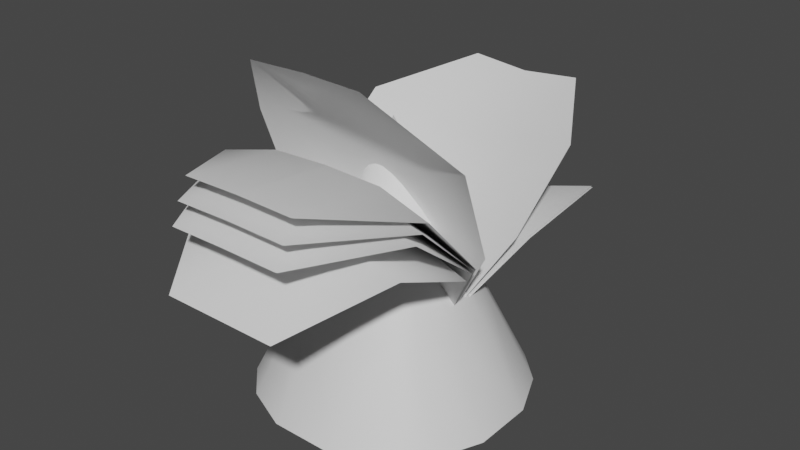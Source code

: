 # Source: FE_flatleaf_03_2.blend  (saved by Blender 3.0.42; exported with 4.5.12 LTS)
import bpy
from mathutils import Matrix  # noqa: F401  (used for matrix-valued properties, if any)

bpy.ops.wm.read_factory_settings(use_empty=True)
scene = bpy.context.scene
scene.name = 'Scene'

# ---- materials (node trees are filled in below, after node groups)
mat_mesh_19 = bpy.data.materials.new('Mesh-19')
mat_mesh_19.use_transparent_shadow = False

# ---- material node trees
mat_mesh_19.use_nodes = True; mat_mesh_19.node_tree.nodes.clear()
_N = mat_mesh_19.node_tree.nodes; _L = mat_mesh_19.node_tree.links
n0 = _N.new('ShaderNodeBsdfPrincipled'); n0.name = 'Principled BSDF'; n0.location = (10, 300)
n0.distribution = 'GGX'
n0.subsurface_method = 'RANDOM_WALK_SKIN'
n0.inputs[3].default_value = 1.45
n0.inputs[27].default_value = (0.0, 0.0, 0.0, 1.0)
n0.inputs[28].default_value = 1.0
n1 = _N.new('ShaderNodeOutputMaterial'); n1.name = 'Material Output'; n1.location = (300, 300)
_L.new(n0.outputs[0], n1.inputs[0])
n1.is_active_output = True

# ---- world
world_world = bpy.data.worlds.new('World'); scene.world = world_world
world_world.use_nodes = True; world_world.node_tree.nodes.clear()
_N = world_world.node_tree.nodes; _L = world_world.node_tree.links
n0 = _N.new('ShaderNodeOutputWorld'); n0.name = 'World Output'; n0.location = (300, 300)
n1 = _N.new('ShaderNodeBackground'); n1.name = 'Background'; n1.location = (10, 300)
n1.inputs[0].default_value = (0.05088, 0.05088, 0.05088, 1.0)
_L.new(n1.outputs[0], n0.inputs[0])
n0.is_active_output = True
world_world.color = (0.05088, 0.05088, 0.05088)
world_world.use_sun_shadow = False
world_world.sun_shadow_jitter_overblur = 0.0

# ---- meshes
me_model_21 = bpy.data.meshes.new('Model-21')
me_model_21.from_pydata([(-0.2203, 0.9156, 0.0), (-0.5587, 0.769, 0.0), (-0.3725, 0.5127, 0.6337), (-0.1469, 0.6104, 0.6337), (-0.769, 0.5587, 0.0), (-0.5127, 0.3725, 0.6337), (-0.9156, 0.2203, 0.0), (-0.6104, 0.1469, 0.6337), (-0.9156, -0.2203, 0.0), (-0.769, -0.5587, 0.0), (-0.5127, -0.3725, 0.6337), (-0.6104, -0.1469, 0.6337), (-0.5587, -0.769, 0.0), (-0.3725, -0.5127, 0.6337), (-0.2203, -0.9156, 0.0), (-0.1469, -0.6104, 0.6337), (0.2203, -0.9156, 0.0), (0.5587, -0.769, 0.0), (0.3725, -0.5127, 0.6337), (0.1469, -0.6104, 0.6337), (0.769, -0.5587, 0.0), (0.5127, -0.3725, 0.6337), (0.9156, -0.2203, 0.0), (0.6104, -0.1469, 0.6337), (0.9156, 0.2203, 0.0), (0.769, 0.5587, 0.0), (0.5127, 0.3725, 0.6337), (0.6104, 0.1469, 0.6337), (0.5587, 0.769, 0.0), (0.3725, 0.5127, 0.6337), (0.2203, 0.9156, 0.0), (0.1469, 0.6104, 0.6337), (-0.1862, 0.2563, 1.267), (-0.07344, 0.3052, 1.267), (-0.2563, 0.1862, 1.267), (-0.3052, 0.07343, 1.267), (-0.2563, -0.1862, 1.267), (-0.3052, -0.07343, 1.267), (-0.1862, -0.2563, 1.267), (-0.07343, -0.3052, 1.267), (0.1862, -0.2563, 1.267), (0.07343, -0.3052, 1.267), (0.2563, -0.1862, 1.267), (0.3052, -0.07343, 1.267), (0.2563, 0.1862, 1.267), (0.3052, 0.07344, 1.267), (0.1862, 0.2563, 1.267), (0.07343, 0.3052, 1.267), (-0.2203, 0.9156, 0.0), (0.2203, 0.9156, 0.0), (0.5587, 0.769, 0.0), (0.769, 0.5587, 0.0), (0.9156, 0.2203, 0.0), (0.9156, -0.2203, 0.0), (0.769, -0.5587, 0.0), (0.5587, -0.769, 0.0), (0.2203, -0.9156, 0.0), (-0.2203, -0.9156, 0.0), (-0.5587, -0.769, 0.0), (-0.769, -0.5587, 0.0), (-0.9156, -0.2203, 0.0), (-0.9156, 0.2203, 0.0), (-0.769, 0.5587, 0.0), (-0.5587, 0.769, 0.0), (-0.07344, 0.3052, 1.267), (-0.1862, 0.2563, 1.267), (-1.907e-06, 0.0, 1.901), (-0.2563, 0.1862, 1.267), (-0.3052, 0.07343, 1.267), (-0.3052, -0.07343, 1.267), (-0.2563, -0.1862, 1.267), (-0.1862, -0.2563, 1.267), (-0.07343, -0.3052, 1.267), (0.07343, -0.3052, 1.267), (0.1862, -0.2563, 1.267), (0.2563, -0.1862, 1.267), (0.3052, -0.07343, 1.267), (0.3052, 0.07344, 1.267), (0.2563, 0.1862, 1.267), (0.1862, 0.2563, 1.267), (0.07343, 0.3052, 1.267), (-0.3052, -0.07343, 1.267), (-0.1469, 0.6104, 0.6337), (-0.2203, 0.9156, 0.0), (-0.07344, 0.3052, 1.267)], [], [(1, 2, 0), (0, 2, 3), (1, 4, 2), (4, 5, 2), (4, 6, 5), (6, 7, 5), (9, 10, 8), (8, 10, 11), (9, 12, 10), (12, 13, 10), (12, 14, 13), (14, 15, 13), (17, 18, 16), (16, 18, 19), (17, 20, 18), (20, 21, 18), (20, 22, 21), (22, 23, 21), (25, 26, 24), (24, 26, 27), (25, 28, 26), (28, 29, 26), (28, 30, 29), (30, 31, 29), (2, 32, 3), (3, 32, 33), (2, 5, 32), (5, 34, 32), (5, 7, 34), (7, 35, 34), (10, 36, 11), (11, 36, 37), (10, 13, 36), (13, 38, 36), (13, 15, 38), (15, 39, 38), (18, 40, 19), (19, 40, 41), (18, 21, 40), (21, 42, 40), (21, 23, 42), (23, 43, 42), (26, 44, 27), (27, 44, 45), (26, 29, 44), (29, 46, 44), (29, 31, 46), (31, 47, 46), (48, 49, 63), (49, 50, 63), (50, 51, 63), (51, 52, 63), (52, 53, 63), (53, 54, 63), (54, 55, 63), (55, 56, 63), (56, 57, 63), (57, 58, 63), (58, 59, 63), (59, 60, 63), (63, 60, 62), (60, 61, 62), (64, 65, 66), (65, 67, 66), (67, 68, 66), (69, 70, 66), (70, 71, 66), (71, 72, 66), (73, 74, 66), (74, 75, 66), (75, 76, 66), (77, 78, 66), (78, 79, 66), (79, 80, 66), (6, 8, 7), (11, 7, 8), (7, 11, 35), (37, 35, 11), (66, 68, 81), (30, 83, 31), (82, 31, 83), (31, 82, 47), (84, 47, 82), (66, 80, 64), (22, 24, 23), (27, 23, 24), (23, 27, 43), (45, 43, 27), (66, 76, 77), (14, 16, 15), (19, 15, 16), (15, 19, 39), (41, 39, 19), (66, 72, 73)])
me_model_21.polygons.foreach_set('use_smooth', [True] * 94)
_uv = me_model_21.uv_layers.new(name='UVMap')
_uv.uv.foreach_set('vector', [0.1887, 0.0001559, 0.1887, 0.4942, 0.0001736, 0.0001297, 0.0001736, 0.0001297, 0.1887, 0.4942, 0.0001427, 0.4942, 0.1887, 0.0001559, 0.3389, 0.0001721, 0.1887, 0.4942, 0.3389, 0.0001721, 0.3389, 0.4942, 0.1887, 0.4942, 0.3389, 0.0001721, 0.5264, 0.0001835, 0.3389, 0.4942, 0.5264, 0.0001835, 0.5264, 0.4942, 0.3389, 0.4942, 0.9397, 0.0001722, 0.9397, 0.4942, 0.7522, 0.0001835, 0.7522, 0.0001835, 0.9397, 0.4942, 0.7522, 0.4942, 0.9397, 0.0001722, 1.09, 0.000156, 0.9397, 0.4942, 1.09, 0.000156, 1.09, 0.4942, 0.9397, 0.4942, 1.09, 0.000156, 1.277, 0.0001298, 1.09, 0.4942, 1.277, 0.0001298, 1.277, 0.4942, 1.09, 0.4942, 1.691, 6.965e-05, 1.691, 0.4941, 1.503, 9.581e-05, 1.503, 9.581e-05, 1.691, 0.4941, 1.503, 0.4942, 1.691, 6.965e-05, 1.841, 5.342e-05, 1.691, 0.4941, 1.841, 5.342e-05, 1.841, 0.4941, 1.691, 0.4941, 1.841, 5.342e-05, 2.028, 4.208e-05, 1.841, 0.4941, 2.028, 4.208e-05, 2.028, 0.4941, 1.841, 0.4941, 2.442, 5.338e-05, 2.442, 0.4941, 2.254, 4.208e-05, 2.254, 4.208e-05, 2.442, 0.4941, 2.254, 0.4941, 2.442, 5.338e-05, 2.592, 6.96e-05, 2.442, 0.4941, 2.592, 6.96e-05, 2.592, 0.4941, 2.442, 0.4941, 2.592, 6.96e-05, 2.779, 9.573e-05, 2.592, 0.4941, 2.779, 9.573e-05, 2.779, 0.4942, 2.592, 0.4941, 0.1887, 0.4942, 0.1886, 0.9885, 0.0001427, 0.4942, 0.0001427, 0.4942, 0.1886, 0.9885, 5.406e-05, 0.9885, 0.1887, 0.4942, 0.3389, 0.4942, 0.1886, 0.9885, 0.3389, 0.4942, 0.3388, 0.9885, 0.1886, 0.9885, 0.3389, 0.4942, 0.5264, 0.4942, 0.3388, 0.9885, 0.5264, 0.4942, 0.5264, 0.9885, 0.3388, 0.9885, 0.9397, 0.4942, 0.9398, 0.9885, 0.7522, 0.4942, 0.7522, 0.4942, 0.9398, 0.9885, 0.7522, 0.9885, 0.9397, 0.4942, 1.09, 0.4942, 0.9398, 0.9885, 1.09, 0.4942, 1.09, 0.9885, 0.9398, 0.9885, 1.09, 0.4942, 1.277, 0.4942, 1.09, 0.9885, 1.277, 0.4942, 1.277, 0.9885, 1.09, 0.9885, 1.691, 0.4941, 1.691, 0.9885, 1.503, 0.4942, 1.503, 0.4942, 1.691, 0.9885, 1.503, 0.9885, 1.691, 0.4941, 1.841, 0.4941, 1.691, 0.9885, 1.841, 0.4941, 1.841, 0.9885, 1.691, 0.9885, 1.841, 0.4941, 2.028, 0.4941, 1.841, 0.9885, 2.028, 0.4941, 2.028, 0.9885, 1.841, 0.9885, 2.442, 0.4941, 2.442, 0.9885, 2.254, 0.4941, 2.254, 0.4941, 2.442, 0.9885, 2.254, 0.9885, 2.442, 0.4941, 2.592, 0.4941, 2.442, 0.9885, 2.592, 0.4941, 2.592, 0.9885, 2.442, 0.9885, 2.592, 0.4941, 2.779, 0.4942, 2.592, 0.9885, 2.779, 0.4942, 2.779, 0.9885, 2.592, 0.9885, 0.9533, 0.02894, 0.8835, 0.02892, 0.0815, 0.02896, 0.8835, 0.02892, 0.8254, 0.02891, 0.0815, 0.02896, 0.8254, 0.02891, 0.7789, 0.0289, 0.0815, 0.02896, 0.7789, 0.0289, 0.7209, 0.02889, 0.0815, 0.02896, 0.7209, 0.02889, 0.651, 0.02889, 0.0815, 0.02896, 0.651, 0.02889, 0.5929, 0.0289, 0.0815, 0.02896, 0.5929, 0.0289, 0.5464, 0.02891, 0.0815, 0.02896, 0.5464, 0.02891, 0.4884, 0.02892, 0.0815, 0.02896, 0.4884, 0.02892, 0.4185, 0.02894, 0.0815, 0.02896, 0.4185, 0.02894, 0.3604, 0.02896, 0.0815, 0.02896, 0.3604, 0.02896, 0.314, 0.02897, 0.0815, 0.02896, 0.314, 0.02897, 0.2559, 0.02897, 0.0815, 0.02896, 0.0815, 0.02896, 0.2559, 0.02897, 0.128, 0.02897, 0.2559, 0.02897, 0.186, 0.02897, 0.128, 0.02897, 2.243, 0.9662, 2.429, 0.9662, 1.441, 1.743, 2.429, 0.9662, 2.578, 0.9662, 1.441, 1.743, 2.578, 0.9662, 2.764, 0.9662, 1.441, 1.743, 0.008503, 0.9662, 0.1945, 0.9662, 1.441, 1.743, 0.1945, 0.9662, 0.3434, 0.9662, 1.441, 1.743, 0.3434, 0.9662, 0.5294, 0.9662, 1.441, 1.743, 0.7533, 0.9662, 0.9393, 0.9661, 1.441, 1.743, 0.9393, 0.9661, 1.088, 0.9661, 1.441, 1.743, 1.088, 0.9661, 1.274, 0.9661, 1.441, 1.743, 1.498, 0.9661, 1.684, 0.9661, 1.441, 1.743, 1.684, 0.9661, 1.833, 0.9661, 1.441, 1.743, 1.833, 0.9661, 2.019, 0.9662, 1.441, 1.743, 0.5264, 0.0001835, 0.7522, 0.0001835, 0.5264, 0.4942, 0.7522, 0.4942, 0.5264, 0.4942, 0.7522, 0.0001835, 0.5264, 0.4942, 0.7522, 0.4942, 0.5264, 0.9885, 0.7522, 0.9885, 0.5264, 0.9885, 0.7522, 0.4942, 1.441, 1.743, 2.764, 0.9662, 2.988, 0.9662, 2.779, 9.573e-05, 3.0, 0.0001297, 2.779, 0.4942, 3.0, 0.4942, 2.779, 0.4942, 3.0, 0.0001297, 2.779, 0.4942, 3.0, 0.4942, 2.779, 0.9885, 3.0, 0.9885, 2.779, 0.9885, 3.0, 0.4942, 1.441, 1.743, 2.019, 0.9662, 2.243, 0.9662, 2.028, 4.208e-05, 2.254, 4.208e-05, 2.028, 0.4941, 2.254, 0.4941, 2.028, 0.4941, 2.254, 4.208e-05, 2.028, 0.4941, 2.254, 0.4941, 2.028, 0.9885, 2.254, 0.9885, 2.028, 0.9885, 2.254, 0.4941, 1.441, 1.743, 1.274, 0.9661, 1.498, 0.9661, 1.277, 0.0001298, 1.503, 9.581e-05, 1.277, 0.4942, 1.503, 0.4942, 1.277, 0.4942, 1.503, 9.581e-05, 1.277, 0.4942, 1.503, 0.4942, 1.277, 0.9885, 1.503, 0.9885, 1.277, 0.9885, 1.503, 0.4942, 1.441, 1.743, 0.5294, 0.9662, 0.7533, 0.9662])
me_model_21.materials.append(mat_mesh_19)
me_model_21.use_remesh_fix_poles = True
me_model_21.use_remesh_preserve_attributes = False
me_model_21.update()
me_fe_earthm1_mp_gmdl = bpy.data.meshes.new('FE_earthM1_Mp.gmdl')
me_fe_earthm1_mp_gmdl.from_pydata([(-0.2377, 0.02398, 0.35), (-0.2374, -0.01254, 0.7487), (-0.4686, -0.08189, 0.7311), (-0.02939, 0.03866, 0.3495), (0.003577, 0.006961, 0.7534), (-2.243e-05, 0.01082, 0.3482), (0.02644, 0.03866, 0.3494), (0.2486, 0.02478, 0.35), (0.2489, -0.01137, 0.7487), (0.4802, -0.07569, 0.7322), (-0.2372, -0.161, 1.123), (-0.4684, -0.2146, 1.096), (0.002475, -0.1545, 1.126), (0.2491, -0.16, 1.123), (0.4804, -0.2089, 1.098), (-0.2369, -0.4596, 1.402), (0.001092, -0.4509, 1.406), (0.2494, -0.4594, 1.402), (-0.2369, -0.4596, 1.402), (-0.2372, -0.1545, 1.126), (-0.4684, -0.2146, 1.096), (0.001092, -0.4509, 1.406), (0.002479, -0.1427, 1.132), (0.2494, -0.4594, 1.402), (0.2491, -0.1539, 1.126), (0.002479, -0.1427, 1.132), (0.001092, -0.4509, 1.406), (0.4804, -0.2089, 1.098), (-0.2374, -0.005587, 0.7505), (-0.4686, -0.08189, 0.7311), (-0.02044, 0.01974, 0.7565), (0.002479, -0.1427, 1.132), (0.0001596, 0.0404, 0.7621), (-0.02044, 0.01974, 0.7565), (0.01729, 0.01976, 0.7565), (0.2489, -0.004785, 0.7504), (0.01729, 0.01976, 0.7565), (0.4802, -0.07569, 0.7322), (-0.2377, 0.02398, 0.35), (-0.02939, 0.03866, 0.3495), (-2.044e-05, 0.06649, 0.3506), (-0.02939, 0.03866, 0.3495), (0.02644, 0.03866, 0.3494), (0.2486, 0.02478, 0.35), (0.02644, 0.03866, 0.3494), (-0.0003439, 0.04995, 0.09983), (-0.03382, 0.02208, 0.09638), (-0.000343, -0.005809, 0.09983), (0.03209, 0.02208, 0.1017), (-0.04362, -0.0009615, -0.07523), (7.074e-05, -0.03429, -0.07542), (7.074e-05, -0.03429, -0.07542), (0.04091, -0.0009691, -0.07533), (6.959e-05, 0.03233, -0.07542), (6.959e-05, 0.03233, -0.07542)], [], [(0, 1, 2), (1, 0, 4), (3, 4, 0), (5, 4, 3), (6, 4, 5), (8, 4, 7), (7, 4, 6), (7, 9, 8), (2, 1, 11), (1, 10, 11), (12, 10, 4), (4, 10, 1), (13, 12, 8), (8, 12, 4), (9, 14, 8), (14, 13, 8), (10, 15, 11), (12, 16, 10), (16, 15, 10), (17, 16, 13), (13, 16, 12), (14, 17, 13), (18, 19, 20), (21, 22, 18), (22, 19, 18), (24, 25, 23), (23, 25, 26), (27, 24, 23), (28, 29, 19), (19, 29, 20), (22, 30, 19), (30, 28, 19), (31, 32, 33), (31, 34, 32), (25, 24, 36), (24, 35, 36), (37, 35, 27), (35, 24, 27), (28, 38, 29), (30, 39, 28), (39, 38, 28), (40, 41, 32), (32, 41, 33), (40, 32, 42), (34, 42, 32), (36, 35, 44), (35, 43, 44), (43, 35, 37), (46, 41, 45), (41, 40, 45), (46, 47, 3), (5, 3, 47), (40, 42, 45), (42, 48, 45), (5, 47, 6), (6, 47, 48), (47, 46, 50), (46, 49, 50), (52, 48, 51), (48, 47, 51), (45, 53, 46), (53, 49, 46), (52, 54, 48), (48, 54, 45)])
me_fe_earthm1_mp_gmdl.polygons.foreach_set('use_smooth', [True] * 64)
_uv = me_fe_earthm1_mp_gmdl.uv_layers.new(name='UVMap')
_uv.uv.foreach_set('vector', [0.5643, -0.9322, 0.5643, -0.8924, 0.5409, -0.8924, 0.5643, -0.8924, 0.5643, -0.9322, 0.5907, -0.8924, 0.5885, -0.9322, 0.5907, -0.8924, 0.5643, -0.9322, 0.5915, -0.9322, 0.5907, -0.8924, 0.5885, -0.9322, 0.5937, -0.9322, 0.5907, -0.8924, 0.5915, -0.9322, 0.6166, -0.8924, 0.5907, -0.8924, 0.6166, -0.9322, 0.6166, -0.9322, 0.5907, -0.8924, 0.5937, -0.9322, 0.6166, -0.9322, 0.64, -0.8924, 0.6166, -0.8924, 0.5409, -0.8924, 0.5643, -0.8924, 0.5409, -0.8525, 0.5643, -0.8924, 0.5643, -0.8525, 0.5409, -0.8525, 0.5904, -0.8525, 0.5643, -0.8525, 0.5907, -0.8924, 0.5907, -0.8924, 0.5643, -0.8525, 0.5643, -0.8924, 0.6166, -0.8525, 0.5904, -0.8525, 0.6166, -0.8924, 0.6166, -0.8924, 0.5904, -0.8525, 0.5907, -0.8924, 0.64, -0.8924, 0.64, -0.8525, 0.6166, -0.8924, 0.64, -0.8525, 0.6166, -0.8525, 0.6166, -0.8924, 0.5643, -0.8525, 0.5643, -0.8127, 0.5409, -0.8525, 0.5904, -0.8525, 0.5916, -0.8127, 0.5643, -0.8525, 0.5916, -0.8127, 0.5643, -0.8127, 0.5643, -0.8525, 0.6166, -0.8127, 0.5916, -0.8127, 0.6166, -0.8525, 0.6166, -0.8525, 0.5916, -0.8127, 0.5904, -0.8525, 0.64, -0.8525, 0.6166, -0.8127, 0.6166, -0.8525, 0.5643, -0.8127, 0.5643, -0.8525, 0.5409, -0.8525, 0.5916, -0.8127, 0.5904, -0.8525, 0.5643, -0.8127, 0.5904, -0.8525, 0.5643, -0.8525, 0.5643, -0.8127, 0.6166, -0.8525, 0.5904, -0.8525, 0.6166, -0.8127, 0.6166, -0.8127, 0.5904, -0.8525, 0.5916, -0.8127, 0.64, -0.8525, 0.6166, -0.8525, 0.6166, -0.8127, 0.5643, -0.8924, 0.5409, -0.8924, 0.5643, -0.8525, 0.5643, -0.8525, 0.5409, -0.8924, 0.5409, -0.8525, 0.5904, -0.8525, 0.5888, -0.8924, 0.5643, -0.8525, 0.5888, -0.8924, 0.5643, -0.8924, 0.5643, -0.8525, 0.5904, -0.8525, 0.5904, -0.8924, 0.5888, -0.8924, 0.5904, -0.8525, 0.5917, -0.8924, 0.5904, -0.8924, 0.5904, -0.8525, 0.6166, -0.8525, 0.5917, -0.8924, 0.6166, -0.8525, 0.6166, -0.8924, 0.5917, -0.8924, 0.64, -0.8924, 0.6166, -0.8924, 0.64, -0.8525, 0.6166, -0.8924, 0.6166, -0.8525, 0.64, -0.8525, 0.5643, -0.8924, 0.5643, -0.9322, 0.5409, -0.8924, 0.5888, -0.8924, 0.5885, -0.9322, 0.5643, -0.8924, 0.5885, -0.9322, 0.5643, -0.9322, 0.5643, -0.8924, 0.5915, -0.9322, 0.5885, -0.9322, 0.5904, -0.8924, 0.5904, -0.8924, 0.5885, -0.9322, 0.5888, -0.8924, 0.5915, -0.9322, 0.5904, -0.8924, 0.5937, -0.9322, 0.5917, -0.8924, 0.5937, -0.9322, 0.5904, -0.8924, 0.5917, -0.8924, 0.6166, -0.8924, 0.5937, -0.9322, 0.6166, -0.8924, 0.6166, -0.9322, 0.5937, -0.9322, 0.6166, -0.9322, 0.6166, -0.8924, 0.64, -0.8924, 0.5897, -0.9383, 0.5885, -0.9322, 0.5915, -0.9384, 0.5885, -0.9322, 0.5915, -0.9322, 0.5915, -0.9384, 0.5897, -0.9383, 0.5915, -0.9384, 0.5885, -0.9322, 0.5915, -0.9322, 0.5885, -0.9322, 0.5915, -0.9384, 0.5915, -0.9322, 0.5937, -0.9322, 0.5915, -0.9384, 0.5937, -0.9322, 0.5924, -0.9383, 0.5915, -0.9384, 0.5915, -0.9322, 0.5915, -0.9384, 0.5937, -0.9322, 0.5937, -0.9322, 0.5915, -0.9384, 0.5924, -0.9383, 0.5915, -0.9384, 0.5897, -0.9383, 0.5915, -0.9514, 0.5897, -0.9383, 0.5897, -0.9514, 0.5915, -0.9514, 0.5922, -0.9514, 0.5924, -0.9383, 0.5915, -0.9514, 0.5924, -0.9383, 0.5915, -0.9384, 0.5915, -0.9514, 0.5915, -0.9384, 0.5915, -0.9514, 0.5897, -0.9383, 0.5915, -0.9514, 0.5897, -0.9514, 0.5897, -0.9383, 0.5922, -0.9514, 0.5915, -0.9514, 0.5924, -0.9383, 0.5924, -0.9383, 0.5915, -0.9514, 0.5915, -0.9384])
me_fe_earthm1_mp_gmdl.use_remesh_fix_poles = True
me_fe_earthm1_mp_gmdl.use_remesh_preserve_attributes = False
me_fe_earthm1_mp_gmdl.update()
me_fe_bumpy3_sp1_gmdl_001 = bpy.data.meshes.new('FE_bumpy3_Sp1.gmdl.001')
me_fe_bumpy3_sp1_gmdl_001.from_pydata([(-0.2977, 0.03553, 0.4451), (-0.2973, -0.1157, 0.9316), (-0.5868, -0.1841, 0.8857), (-0.03677, 0.04766, 0.441), (0.004511, -0.101, 0.9412), (3.159e-06, 0.01317, 0.437), (0.03315, 0.04766, 0.4409), (0.3114, 0.03754, 0.4459), (0.3117, -0.1134, 0.9328), (0.6014, -0.1769, 0.8897), (-0.297, -0.509, 1.269), (-0.5866, -0.5406, 1.208), (0.00313, -0.5084, 1.27), (0.312, -0.5076, 1.27), (0.6016, -0.5361, 1.215), (-0.2967, -1.022, 1.265), (0.001393, -1.019, 1.268), (0.3123, -1.021, 1.265), (-0.2967, -1.022, 1.265), (-0.297, -0.5048, 1.276), (-0.5866, -0.5406, 1.208), (0.001393, -1.019, 1.268), (0.003134, -0.5008, 1.284), (0.3123, -1.021, 1.265), (0.312, -0.5038, 1.278), (0.003134, -0.5008, 1.284), (0.001393, -1.019, 1.268), (0.6016, -0.5361, 1.215), (-0.2973, -0.1083, 0.9368), (-0.5868, -0.1841, 0.8857), (-0.02556, -0.08706, 0.9502), (0.003134, -0.5008, 1.284), (0.0002324, -0.06474, 0.966), (-0.02556, -0.08706, 0.9502), (0.02169, -0.08702, 0.9502), (0.3117, -0.1064, 0.9374), (0.02169, -0.08702, 0.9502), (0.6014, -0.1769, 0.8897), (-0.2977, 0.03553, 0.4451), (-0.03677, 0.04766, 0.441), (6.765e-06, 0.08214, 0.4447), (-0.03677, 0.04766, 0.441), (0.03315, 0.04766, 0.4409), (0.3114, 0.03754, 0.4459), (0.03315, 0.04766, 0.4409), (-0.000399, 0.06255, 0.125), (-0.04232, 0.02765, 0.1207), (-0.0003988, -0.007276, 0.125), (0.04022, 0.02765, 0.1274), (-0.0546, -0.001204, -0.09422), (0.0001186, -0.04294, -0.09446), (0.0001186, -0.04294, -0.09446), (0.05127, -0.001215, -0.09435), (0.0001184, 0.04049, -0.09446), (0.0001184, 0.04049, -0.09446)], [], [(0, 1, 2), (1, 0, 4), (3, 4, 0), (5, 4, 3), (6, 4, 5), (8, 4, 7), (7, 4, 6), (7, 9, 8), (2, 1, 11), (1, 10, 11), (12, 10, 4), (4, 10, 1), (13, 12, 8), (8, 12, 4), (9, 14, 8), (14, 13, 8), (10, 15, 11), (12, 16, 10), (16, 15, 10), (17, 16, 13), (13, 16, 12), (14, 17, 13), (18, 19, 20), (21, 22, 18), (22, 19, 18), (24, 25, 23), (23, 25, 26), (27, 24, 23), (28, 29, 19), (19, 29, 20), (22, 30, 19), (30, 28, 19), (31, 32, 33), (31, 34, 32), (25, 24, 36), (24, 35, 36), (37, 35, 27), (35, 24, 27), (28, 38, 29), (30, 39, 28), (39, 38, 28), (40, 41, 32), (32, 41, 33), (40, 32, 42), (34, 42, 32), (36, 35, 44), (35, 43, 44), (43, 35, 37), (46, 41, 45), (41, 40, 45), (46, 47, 3), (5, 3, 47), (40, 42, 45), (42, 48, 45), (5, 47, 6), (6, 47, 48), (47, 46, 50), (46, 49, 50), (52, 48, 51), (48, 47, 51), (45, 53, 46), (53, 49, 46), (52, 54, 48), (48, 54, 45)])
me_fe_bumpy3_sp1_gmdl_001.polygons.foreach_set('use_smooth', [True] * 64)
_uv = me_fe_bumpy3_sp1_gmdl_001.uv_layers.new(name='UVMap')
_uv.uv.foreach_set('vector', [0.8948, -0.6892, 0.8948, -0.6467, 0.8699, -0.6467, 0.8948, -0.6467, 0.8948, -0.6892, 0.923, -0.6467, 0.9207, -0.6892, 0.923, -0.6467, 0.8948, -0.6892, 0.9239, -0.6892, 0.923, -0.6467, 0.9207, -0.6892, 0.9262, -0.6892, 0.923, -0.6467, 0.9239, -0.6892, 0.9507, -0.6467, 0.923, -0.6467, 0.9507, -0.6892, 0.9507, -0.6892, 0.923, -0.6467, 0.9262, -0.6892, 0.9507, -0.6892, 0.9757, -0.6467, 0.9507, -0.6467, 0.8699, -0.6467, 0.8948, -0.6467, 0.8699, -0.6042, 0.8948, -0.6467, 0.8948, -0.6042, 0.8699, -0.6042, 0.9227, -0.6042, 0.8948, -0.6042, 0.923, -0.6467, 0.923, -0.6467, 0.8948, -0.6042, 0.8948, -0.6467, 0.9507, -0.6042, 0.9227, -0.6042, 0.9507, -0.6467, 0.9507, -0.6467, 0.9227, -0.6042, 0.923, -0.6467, 0.9757, -0.6467, 0.9757, -0.6042, 0.9507, -0.6467, 0.9757, -0.6042, 0.9507, -0.6042, 0.9507, -0.6467, 0.8948, -0.6042, 0.8948, -0.5616, 0.8699, -0.6042, 0.9227, -0.6042, 0.924, -0.5616, 0.8948, -0.6042, 0.924, -0.5616, 0.8948, -0.5616, 0.8948, -0.6042, 0.9507, -0.5616, 0.924, -0.5616, 0.9507, -0.6042, 0.9507, -0.6042, 0.924, -0.5616, 0.9227, -0.6042, 0.9757, -0.6042, 0.9507, -0.5616, 0.9507, -0.6042, 0.8948, -0.5616, 0.8948, -0.6042, 0.8699, -0.6042, 0.924, -0.5616, 0.9227, -0.6042, 0.8948, -0.5616, 0.9227, -0.6042, 0.8948, -0.6042, 0.8948, -0.5616, 0.9507, -0.6042, 0.9227, -0.6042, 0.9507, -0.5616, 0.9507, -0.5616, 0.9227, -0.6042, 0.924, -0.5616, 0.9757, -0.6042, 0.9507, -0.6042, 0.9507, -0.5616, 0.8948, -0.6467, 0.8699, -0.6467, 0.8948, -0.6042, 0.8948, -0.6042, 0.8699, -0.6467, 0.8699, -0.6042, 0.9227, -0.6042, 0.9211, -0.6467, 0.8948, -0.6042, 0.9211, -0.6467, 0.8948, -0.6467, 0.8948, -0.6042, 0.9227, -0.6042, 0.9227, -0.6467, 0.9211, -0.6467, 0.9227, -0.6042, 0.9241, -0.6467, 0.9227, -0.6467, 0.9227, -0.6042, 0.9507, -0.6042, 0.9241, -0.6467, 0.9507, -0.6042, 0.9507, -0.6467, 0.9241, -0.6467, 0.9757, -0.6467, 0.9507, -0.6467, 0.9757, -0.6042, 0.9507, -0.6467, 0.9507, -0.6042, 0.9757, -0.6042, 0.8948, -0.6467, 0.8948, -0.6892, 0.8699, -0.6467, 0.9211, -0.6467, 0.9207, -0.6892, 0.8948, -0.6467, 0.9207, -0.6892, 0.8948, -0.6892, 0.8948, -0.6467, 0.9239, -0.6892, 0.9207, -0.6892, 0.9227, -0.6467, 0.9227, -0.6467, 0.9207, -0.6892, 0.9211, -0.6467, 0.9239, -0.6892, 0.9227, -0.6467, 0.9262, -0.6892, 0.9241, -0.6467, 0.9262, -0.6892, 0.9227, -0.6467, 0.9241, -0.6467, 0.9507, -0.6467, 0.9262, -0.6892, 0.9507, -0.6467, 0.9507, -0.6892, 0.9262, -0.6892, 0.9507, -0.6892, 0.9507, -0.6467, 0.9757, -0.6467, 0.922, -0.6957, 0.9207, -0.6892, 0.9239, -0.6958, 0.9207, -0.6892, 0.9239, -0.6892, 0.9239, -0.6958, 0.922, -0.6957, 0.9239, -0.6958, 0.9207, -0.6892, 0.9239, -0.6892, 0.9207, -0.6892, 0.9239, -0.6958, 0.9239, -0.6892, 0.9262, -0.6892, 0.9239, -0.6958, 0.9262, -0.6892, 0.9248, -0.6958, 0.9239, -0.6958, 0.9239, -0.6892, 0.9239, -0.6958, 0.9262, -0.6892, 0.9262, -0.6892, 0.9239, -0.6958, 0.9248, -0.6958, 0.9239, -0.6958, 0.922, -0.6957, 0.9239, -0.7097, 0.922, -0.6957, 0.922, -0.7097, 0.9239, -0.7097, 0.9247, -0.7097, 0.9248, -0.6958, 0.9239, -0.7097, 0.9248, -0.6958, 0.9239, -0.6958, 0.9239, -0.7097, 0.9239, -0.6958, 0.9239, -0.7097, 0.922, -0.6957, 0.9239, -0.7097, 0.922, -0.7097, 0.922, -0.6957, 0.9247, -0.7097, 0.9239, -0.7097, 0.9248, -0.6958, 0.9248, -0.6958, 0.9239, -0.7097, 0.9239, -0.6958])
me_fe_bumpy3_sp1_gmdl_001.use_remesh_fix_poles = True
me_fe_bumpy3_sp1_gmdl_001.use_remesh_preserve_attributes = False
me_fe_bumpy3_sp1_gmdl_001.update()
me_fe_rivers1_mp_gmdl = bpy.data.meshes.new('FE_rivers1_Mp.gmdl')
me_fe_rivers1_mp_gmdl.from_pydata([(-0.2334, 0.02727, 0.348), (-0.2331, -0.07737, 0.7325), (-0.4602, -0.1339, 0.6991), (-0.02883, 0.0375, 0.3454), (0.003536, -0.06465, 0.7398), (1.87e-06, 0.01038, 0.3426), (0.02599, 0.0375, 0.3453), (0.2442, 0.02873, 0.3485), (0.2444, -0.07564, 0.7332), (0.4716, -0.1281, 0.7019), (-0.2329, -0.3619, 1.02), (-0.46, -0.3921, 0.9743), (0.002448, -0.3608, 1.021), (0.2446, -0.3608, 1.021), (0.4718, -0.3881, 0.9791), (-0.2327, -0.761, 1.068), (0.00108, -0.7582, 1.071), (0.2449, -0.7606, 1.068), (-0.2327, -0.761, 1.068), (-0.2329, -0.358, 1.025), (-0.46, -0.3921, 0.9743), (0.00108, -0.7582, 1.071), (0.002452, -0.3537, 1.032), (0.2449, -0.7606, 1.068), (0.2446, -0.3572, 1.026), (0.002452, -0.3537, 1.032), (0.00108, -0.7582, 1.071), (0.4718, -0.3881, 0.9791), (-0.2331, -0.07138, 0.7362), (-0.4602, -0.1339, 0.6991), (-0.02005, -0.05334, 0.7463), (0.002452, -0.3537, 1.032), (0.0001808, -0.03518, 0.7576), (-0.02005, -0.05334, 0.7463), (0.01701, -0.05331, 0.7462), (0.2444, -0.06998, 0.7366), (0.01701, -0.05331, 0.7462), (0.4716, -0.1281, 0.7019), (-0.2334, 0.02727, 0.348), (-0.02883, 0.0375, 0.3454), (5.439e-06, 0.0646, 0.348), (-0.02883, 0.0375, 0.3454), (0.02599, 0.0375, 0.3453), (0.2442, 0.02873, 0.3485), (0.02599, 0.0375, 0.3453), (-0.0003128, 0.04905, 0.09803), (-0.03319, 0.02169, 0.09464), (-0.0003134, -0.005705, 0.09803), (0.03154, 0.02168, 0.0999), (-0.04281, -0.0009431, -0.07389), (9.19e-05, -0.03367, -0.07407), (9.19e-05, -0.03367, -0.07407), (0.0402, -0.0009531, -0.07398), (9.272e-05, 0.03175, -0.07407), (9.272e-05, 0.03175, -0.07407)], [], [(0, 1, 2), (1, 0, 4), (3, 4, 0), (5, 4, 3), (6, 4, 5), (8, 4, 7), (7, 4, 6), (7, 9, 8), (2, 1, 11), (1, 10, 11), (12, 10, 4), (4, 10, 1), (13, 12, 8), (8, 12, 4), (9, 14, 8), (14, 13, 8), (10, 15, 11), (12, 16, 10), (16, 15, 10), (17, 16, 13), (13, 16, 12), (14, 17, 13), (18, 19, 20), (21, 22, 18), (22, 19, 18), (24, 25, 23), (23, 25, 26), (27, 24, 23), (28, 29, 19), (19, 29, 20), (22, 30, 19), (30, 28, 19), (31, 32, 33), (31, 34, 32), (25, 24, 36), (24, 35, 36), (37, 35, 27), (35, 24, 27), (28, 38, 29), (30, 39, 28), (39, 38, 28), (40, 41, 32), (32, 41, 33), (40, 32, 42), (34, 42, 32), (36, 35, 44), (35, 43, 44), (43, 35, 37), (46, 41, 45), (41, 40, 45), (46, 47, 3), (5, 3, 47), (40, 42, 45), (42, 48, 45), (5, 47, 6), (6, 47, 48), (47, 46, 50), (46, 49, 50), (52, 48, 51), (48, 47, 51), (45, 53, 46), (53, 49, 46), (52, 54, 48), (48, 54, 45)])
me_fe_rivers1_mp_gmdl.polygons.foreach_set('use_smooth', [True] * 64)
_uv = me_fe_rivers1_mp_gmdl.uv_layers.new(name='UVMap')
_uv.uv.foreach_set('vector', [0.03832, -0.7558, 0.03832, -0.7209, 0.01785, -0.7209, 0.03832, -0.7209, 0.03832, -0.7558, 0.06143, -0.7209, 0.05953, -0.7558, 0.06143, -0.7209, 0.03832, -0.7558, 0.06218, -0.7558, 0.06143, -0.7209, 0.05953, -0.7558, 0.06405, -0.7558, 0.06143, -0.7209, 0.06218, -0.7558, 0.08419, -0.7209, 0.06143, -0.7209, 0.08419, -0.7558, 0.08419, -0.7558, 0.06143, -0.7209, 0.06405, -0.7558, 0.08419, -0.7558, 0.1047, -0.7209, 0.08419, -0.7209, 0.01785, -0.7209, 0.03832, -0.7209, 0.01785, -0.686, 0.03832, -0.7209, 0.03832, -0.686, 0.01785, -0.686, 0.06119, -0.686, 0.03832, -0.686, 0.06143, -0.7209, 0.06143, -0.7209, 0.03832, -0.686, 0.03832, -0.7209, 0.08419, -0.686, 0.06119, -0.686, 0.08419, -0.7209, 0.08419, -0.7209, 0.06119, -0.686, 0.06143, -0.7209, 0.1047, -0.7209, 0.1047, -0.686, 0.08419, -0.7209, 0.1047, -0.686, 0.08419, -0.686, 0.08419, -0.7209, 0.03832, -0.686, 0.03832, -0.6511, 0.01785, -0.686, 0.06119, -0.686, 0.06221, -0.6511, 0.03832, -0.686, 0.06221, -0.6511, 0.03832, -0.6511, 0.03832, -0.686, 0.08419, -0.6511, 0.06221, -0.6511, 0.08419, -0.686, 0.08419, -0.686, 0.06221, -0.6511, 0.06119, -0.686, 0.1047, -0.686, 0.08419, -0.6511, 0.08419, -0.686, 0.03832, -0.6511, 0.03832, -0.686, 0.01785, -0.686, 0.06221, -0.6511, 0.06119, -0.686, 0.03832, -0.6511, 0.06119, -0.686, 0.03832, -0.686, 0.03832, -0.6511, 0.08419, -0.686, 0.06119, -0.686, 0.08419, -0.6511, 0.08419, -0.6511, 0.06119, -0.686, 0.06221, -0.6511, 0.1047, -0.686, 0.08419, -0.686, 0.08419, -0.6511, 0.03832, -0.7209, 0.01785, -0.7209, 0.03832, -0.686, 0.03832, -0.686, 0.01785, -0.7209, 0.01785, -0.686, 0.06119, -0.686, 0.05984, -0.7209, 0.03832, -0.686, 0.05984, -0.7209, 0.03832, -0.7209, 0.03832, -0.686, 0.06119, -0.686, 0.06121, -0.7209, 0.05984, -0.7209, 0.06119, -0.686, 0.06233, -0.7209, 0.06121, -0.7209, 0.06119, -0.686, 0.08419, -0.686, 0.06233, -0.7209, 0.08419, -0.686, 0.08419, -0.7209, 0.06233, -0.7209, 0.1047, -0.7209, 0.08419, -0.7209, 0.1047, -0.686, 0.08419, -0.7209, 0.08419, -0.686, 0.1047, -0.686, 0.03832, -0.7209, 0.03832, -0.7558, 0.01785, -0.7209, 0.05984, -0.7209, 0.05953, -0.7558, 0.03832, -0.7209, 0.05953, -0.7558, 0.03832, -0.7558, 0.03832, -0.7209, 0.06218, -0.7558, 0.05953, -0.7558, 0.06121, -0.7209, 0.06121, -0.7209, 0.05953, -0.7558, 0.05984, -0.7209, 0.06218, -0.7558, 0.06121, -0.7209, 0.06405, -0.7558, 0.06233, -0.7209, 0.06405, -0.7558, 0.06121, -0.7209, 0.06233, -0.7209, 0.08419, -0.7209, 0.06405, -0.7558, 0.08419, -0.7209, 0.08419, -0.7558, 0.06405, -0.7558, 0.08419, -0.7558, 0.08419, -0.7209, 0.1047, -0.7209, 0.06062, -0.7612, 0.05953, -0.7558, 0.06216, -0.7612, 0.05953, -0.7558, 0.06218, -0.7558, 0.06216, -0.7612, 0.06062, -0.7612, 0.06216, -0.7612, 0.05953, -0.7558, 0.06218, -0.7558, 0.05953, -0.7558, 0.06216, -0.7612, 0.06218, -0.7558, 0.06405, -0.7558, 0.06216, -0.7612, 0.06405, -0.7558, 0.06294, -0.7612, 0.06216, -0.7612, 0.06218, -0.7558, 0.06216, -0.7612, 0.06405, -0.7558, 0.06405, -0.7558, 0.06216, -0.7612, 0.06294, -0.7612, 0.06216, -0.7612, 0.06062, -0.7612, 0.06217, -0.7726, 0.06062, -0.7612, 0.06058, -0.7726, 0.06217, -0.7726, 0.06279, -0.7726, 0.06294, -0.7612, 0.06217, -0.7726, 0.06294, -0.7612, 0.06216, -0.7612, 0.06217, -0.7726, 0.06216, -0.7612, 0.06217, -0.7726, 0.06062, -0.7612, 0.06217, -0.7726, 0.06058, -0.7726, 0.06062, -0.7612, 0.06279, -0.7726, 0.06217, -0.7726, 0.06294, -0.7612, 0.06294, -0.7612, 0.06217, -0.7726, 0.06216, -0.7612])
me_fe_rivers1_mp_gmdl.use_remesh_fix_poles = True
me_fe_rivers1_mp_gmdl.use_remesh_preserve_attributes = False
me_fe_rivers1_mp_gmdl.update()
me_fe_bumpygranite2_sp1_gmdl_001 = bpy.data.meshes.new('FE_bumpyGranite2_Sp1.gmdl.001')
me_fe_bumpygranite2_sp1_gmdl_001.from_pydata([(-0.2377, 0.005439, 0.3535), (-0.2375, 0.2374, 0.6446), (-0.4686, 0.1964, 0.7148), (-0.02937, 0.03762, 0.3395), (0.003565, 0.2598, 0.6062), (1.118e-06, 0.01099, 0.3452), (0.02646, 0.03758, 0.3394), (0.2486, 0.003102, 0.3548), (0.2489, 0.2358, 0.6468), (0.4802, 0.198, 0.7109), (-0.2373, 0.6083, 0.6961), (-0.4685, 0.6289, 0.7635), (0.002412, 0.5989, 0.6661), (0.249, 0.6091, 0.699), (0.4803, 0.6277, 0.76), (-0.2371, 0.9653, 0.5175), (0.0009744, 0.9473, 0.489), (0.2493, 0.9655, 0.5186), (-0.2371, 0.9653, 0.5175), (-0.2373, 0.6064, 0.69), (-0.4685, 0.6289, 0.7635), (0.0009744, 0.9473, 0.489), (0.002416, 0.5952, 0.6538), (0.2493, 0.9655, 0.5186), (0.249, 0.6073, 0.6929), (0.002416, 0.5952, 0.6538), (0.0009744, 0.9473, 0.489), (0.4803, 0.6277, 0.76), (-0.2374, 0.2407, 0.6391), (-0.4686, 0.1964, 0.7148), (-0.02045, 0.266, 0.5958), (0.002416, 0.5952, 0.6538), (0.0001459, 0.2752, 0.5804), (-0.02045, 0.266, 0.5958), (0.01728, 0.266, 0.5958), (0.2489, 0.2391, 0.6414), (0.01728, 0.266, 0.5958), (0.4802, 0.198, 0.7109), (-0.2377, 0.005439, 0.3535), (-0.02937, 0.03762, 0.3395), (-3.478e-06, 0.06417, 0.3336), (-0.02937, 0.03762, 0.3395), (0.02646, 0.03758, 0.3394), (0.2486, 0.003102, 0.3548), (0.02646, 0.03758, 0.3394), (-0.0003251, 0.04995, 0.09983), (-0.0338, 0.02208, 0.09637), (-0.0003172, -0.00581, 0.09983), (0.03211, 0.02208, 0.1017), (-0.0436, -0.000967, -0.07524), (0.0001002, -0.03429, -0.07543), (0.0001002, -0.03429, -0.07543), (0.04094, -0.000964, -0.07534), (9.07e-05, 0.03233, -0.07543), (9.07e-05, 0.03233, -0.07543)], [], [(0, 1, 2), (1, 0, 4), (3, 4, 0), (5, 4, 3), (6, 4, 5), (8, 4, 7), (7, 4, 6), (7, 9, 8), (2, 1, 11), (1, 10, 11), (12, 10, 4), (4, 10, 1), (13, 12, 8), (8, 12, 4), (9, 14, 8), (14, 13, 8), (10, 15, 11), (12, 16, 10), (16, 15, 10), (17, 16, 13), (13, 16, 12), (14, 17, 13), (18, 19, 20), (21, 22, 18), (22, 19, 18), (24, 25, 23), (23, 25, 26), (27, 24, 23), (28, 29, 19), (19, 29, 20), (22, 30, 19), (30, 28, 19), (31, 32, 33), (31, 34, 32), (25, 24, 36), (24, 35, 36), (37, 35, 27), (35, 24, 27), (28, 38, 29), (30, 39, 28), (39, 38, 28), (40, 41, 32), (32, 41, 33), (40, 32, 42), (34, 42, 32), (36, 35, 44), (35, 43, 44), (43, 35, 37), (46, 41, 45), (41, 40, 45), (46, 47, 3), (5, 3, 47), (40, 42, 45), (42, 48, 45), (5, 47, 6), (6, 47, 48), (47, 46, 50), (46, 49, 50), (52, 48, 51), (48, 47, 51), (45, 53, 46), (53, 49, 46), (52, 54, 48), (48, 54, 45)])
me_fe_bumpygranite2_sp1_gmdl_001.polygons.foreach_set('use_smooth', [True] * 64)
_uv = me_fe_bumpygranite2_sp1_gmdl_001.uv_layers.new(name='UVMap')
_uv.uv.foreach_set('vector', [0.03632, -0.8021, 0.03632, -0.769, 0.01692, -0.769, 0.03632, -0.769, 0.03632, -0.8021, 0.05824, -0.769, 0.05644, -0.8021, 0.05824, -0.769, 0.03632, -0.8021, 0.05895, -0.8021, 0.05824, -0.769, 0.05644, -0.8021, 0.06072, -0.8021, 0.05824, -0.769, 0.05895, -0.8021, 0.07981, -0.769, 0.05824, -0.769, 0.07981, -0.8021, 0.07981, -0.8021, 0.05824, -0.769, 0.06072, -0.8021, 0.07981, -0.8021, 0.09922, -0.769, 0.07981, -0.769, 0.01692, -0.769, 0.03632, -0.769, 0.01692, -0.7359, 0.03632, -0.769, 0.03632, -0.7359, 0.01692, -0.7359, 0.05801, -0.7359, 0.03632, -0.7359, 0.05824, -0.769, 0.05824, -0.769, 0.03632, -0.7359, 0.03632, -0.769, 0.07981, -0.7359, 0.05801, -0.7359, 0.07981, -0.769, 0.07981, -0.769, 0.05801, -0.7359, 0.05824, -0.769, 0.09922, -0.769, 0.09922, -0.7359, 0.07981, -0.769, 0.09922, -0.7359, 0.07981, -0.7359, 0.07981, -0.769, 0.03632, -0.7359, 0.03632, -0.7028, 0.01692, -0.7359, 0.05801, -0.7359, 0.05898, -0.7028, 0.03632, -0.7359, 0.05898, -0.7028, 0.03632, -0.7028, 0.03632, -0.7359, 0.07981, -0.7028, 0.05898, -0.7028, 0.07981, -0.7359, 0.07981, -0.7359, 0.05898, -0.7028, 0.05801, -0.7359, 0.09922, -0.7359, 0.07981, -0.7028, 0.07981, -0.7359, 0.03632, -0.7028, 0.03632, -0.7359, 0.01692, -0.7359, 0.05898, -0.7028, 0.05801, -0.7359, 0.03632, -0.7028, 0.05801, -0.7359, 0.03632, -0.7359, 0.03632, -0.7028, 0.07981, -0.7359, 0.05801, -0.7359, 0.07981, -0.7028, 0.07981, -0.7028, 0.05801, -0.7359, 0.05898, -0.7028, 0.09922, -0.7359, 0.07981, -0.7359, 0.07981, -0.7028, 0.03632, -0.769, 0.01692, -0.769, 0.03632, -0.7359, 0.03632, -0.7359, 0.01692, -0.769, 0.01692, -0.7359, 0.05801, -0.7359, 0.05673, -0.769, 0.03632, -0.7359, 0.05673, -0.769, 0.03632, -0.769, 0.03632, -0.7359, 0.05801, -0.7359, 0.05803, -0.7689, 0.05673, -0.769, 0.05801, -0.7359, 0.05909, -0.769, 0.05803, -0.7689, 0.05801, -0.7359, 0.07981, -0.7359, 0.05909, -0.769, 0.07981, -0.7359, 0.07981, -0.769, 0.05909, -0.769, 0.09922, -0.769, 0.07981, -0.769, 0.09922, -0.7359, 0.07981, -0.769, 0.07981, -0.7359, 0.09922, -0.7359, 0.03632, -0.769, 0.03632, -0.8021, 0.01692, -0.769, 0.05673, -0.769, 0.05644, -0.8021, 0.03632, -0.769, 0.05644, -0.8021, 0.03632, -0.8021, 0.03632, -0.769, 0.05895, -0.8021, 0.05644, -0.8021, 0.05803, -0.7689, 0.05803, -0.7689, 0.05644, -0.8021, 0.05673, -0.769, 0.05895, -0.8021, 0.05803, -0.7689, 0.06072, -0.8021, 0.05909, -0.769, 0.06072, -0.8021, 0.05803, -0.7689, 0.05909, -0.769, 0.07981, -0.769, 0.06072, -0.8021, 0.07981, -0.769, 0.07981, -0.8021, 0.06072, -0.8021, 0.07981, -0.8021, 0.07981, -0.769, 0.09922, -0.769, 0.05747, -0.8071, 0.05644, -0.8021, 0.05893, -0.8071, 0.05644, -0.8021, 0.05895, -0.8021, 0.05893, -0.8071, 0.05747, -0.8071, 0.05893, -0.8071, 0.05644, -0.8021, 0.05895, -0.8021, 0.05644, -0.8021, 0.05893, -0.8071, 0.05895, -0.8021, 0.06072, -0.8021, 0.05893, -0.8071, 0.06072, -0.8021, 0.05967, -0.8071, 0.05893, -0.8071, 0.05895, -0.8021, 0.05893, -0.8071, 0.06072, -0.8021, 0.06072, -0.8021, 0.05893, -0.8071, 0.05967, -0.8071, 0.05893, -0.8071, 0.05747, -0.8071, 0.05894, -0.818, 0.05747, -0.8071, 0.05743, -0.818, 0.05894, -0.818, 0.05952, -0.818, 0.05967, -0.8071, 0.05894, -0.818, 0.05967, -0.8071, 0.05893, -0.8071, 0.05894, -0.818, 0.05893, -0.8071, 0.05894, -0.818, 0.05747, -0.8071, 0.05894, -0.818, 0.05743, -0.818, 0.05747, -0.8071, 0.05952, -0.818, 0.05894, -0.818, 0.05967, -0.8071, 0.05967, -0.8071, 0.05894, -0.818, 0.05893, -0.8071])
me_fe_bumpygranite2_sp1_gmdl_001.use_remesh_fix_poles = True
me_fe_bumpygranite2_sp1_gmdl_001.use_remesh_preserve_attributes = False
me_fe_bumpygranite2_sp1_gmdl_001.update()
me_fe_cube2_sp_gmdl = bpy.data.meshes.new('FE_cube2_Sp.gmdl')
me_fe_cube2_sp_gmdl.from_pydata([(-0.3728, 0.04537, 0.5592), (-0.3723, -0.1664, 1.163), (-0.7349, -0.2473, 1.101), (-0.04605, 0.05947, 0.553), (0.005642, -0.15, 1.175), (3.377e-06, 0.01639, 0.5475), (0.04151, 0.05947, 0.5529), (0.39, 0.04804, 0.5605), (0.3904, -0.1635, 1.164), (0.7531, -0.2385, 1.107), (-0.372, -0.6947, 1.544), (-0.7346, -0.7253, 1.466), (0.003895, -0.6947, 1.545), (0.3907, -0.6931, 1.547), (0.7534, -0.7207, 1.475), (-0.3716, -1.33, 1.457), (0.0017, -1.328, 1.459), (0.3911, -1.33, 1.457), (-0.3716, -1.33, 1.457), (-0.372, -0.6905, 1.555), (-0.7346, -0.7253, 1.466), (0.0017, -1.328, 1.459), (0.003901, -0.6872, 1.564), (0.3911, -1.33, 1.457), (0.3907, -0.6894, 1.557), (0.003901, -0.6872, 1.564), (0.0017, -1.328, 1.459), (0.7534, -0.7207, 1.475), (-0.3723, -0.1577, 1.17), (-0.7349, -0.2473, 1.101), (-0.03202, -0.1332, 1.187), (0.003901, -0.6872, 1.564), (0.0002853, -0.1064, 1.209), (-0.03202, -0.1332, 1.187), (0.02716, -0.1332, 1.187), (0.3904, -0.1552, 1.171), (0.02716, -0.1332, 1.187), (0.7531, -0.2385, 1.107), (-0.3728, 0.04537, 0.5592), (-0.04605, 0.05947, 0.553), (1.053e-05, 0.1025, 0.5582), (-0.04605, 0.05947, 0.553), (0.04151, 0.05947, 0.5529), (0.39, 0.04804, 0.5605), (0.04151, 0.05947, 0.5529), (-0.0004975, 0.07833, 0.1566), (-0.053, 0.03463, 0.1511), (-0.0005, -0.009112, 0.1566), (0.05037, 0.03462, 0.1595), (-0.06838, -0.001506, -0.118), (0.0001471, -0.05377, -0.1183), (0.0001471, -0.05377, -0.1183), (0.0642, -0.001524, -0.1182), (0.0001501, 0.0507, -0.1183), (0.0001501, 0.0507, -0.1183)], [], [(0, 1, 2), (1, 0, 4), (3, 4, 0), (5, 4, 3), (6, 4, 5), (8, 4, 7), (7, 4, 6), (7, 9, 8), (2, 1, 11), (1, 10, 11), (12, 10, 4), (4, 10, 1), (13, 12, 8), (8, 12, 4), (9, 14, 8), (14, 13, 8), (10, 15, 11), (12, 16, 10), (16, 15, 10), (17, 16, 13), (13, 16, 12), (14, 17, 13), (18, 19, 20), (21, 22, 18), (22, 19, 18), (24, 25, 23), (23, 25, 26), (27, 24, 23), (28, 29, 19), (19, 29, 20), (22, 30, 19), (30, 28, 19), (31, 32, 33), (31, 34, 32), (25, 24, 36), (24, 35, 36), (37, 35, 27), (35, 24, 27), (28, 38, 29), (30, 39, 28), (39, 38, 28), (40, 41, 32), (32, 41, 33), (40, 32, 42), (34, 42, 32), (36, 35, 44), (35, 43, 44), (43, 35, 37), (46, 41, 45), (41, 40, 45), (46, 47, 3), (5, 3, 47), (40, 42, 45), (42, 48, 45), (5, 47, 6), (6, 47, 48), (47, 46, 50), (46, 49, 50), (52, 48, 51), (48, 47, 51), (45, 53, 46), (53, 49, 46), (52, 54, 48), (48, 54, 45)])
me_fe_cube2_sp_gmdl.polygons.foreach_set('use_smooth', [True] * 64)
_uv = me_fe_cube2_sp_gmdl.uv_layers.new(name='UVMap')
_uv.uv.foreach_set('vector', [0.7933, -0.5089, 0.7933, -0.4427, 0.7545, -0.4427, 0.7933, -0.4427, 0.7933, -0.5089, 0.8372, -0.4427, 0.8336, -0.5089, 0.8372, -0.4427, 0.7933, -0.5089, 0.8386, -0.5089, 0.8372, -0.4427, 0.8336, -0.5089, 0.8422, -0.5089, 0.8372, -0.4427, 0.8386, -0.5089, 0.8804, -0.4427, 0.8372, -0.4427, 0.8804, -0.5089, 0.8804, -0.5089, 0.8372, -0.4427, 0.8422, -0.5089, 0.8804, -0.5089, 0.9192, -0.4427, 0.8804, -0.4427, 0.7545, -0.4427, 0.7933, -0.4427, 0.7545, -0.3765, 0.7933, -0.4427, 0.7933, -0.3765, 0.7545, -0.3765, 0.8368, -0.3765, 0.7933, -0.3765, 0.8372, -0.4427, 0.8372, -0.4427, 0.7933, -0.3765, 0.7933, -0.4427, 0.8804, -0.3765, 0.8368, -0.3765, 0.8804, -0.4427, 0.8804, -0.4427, 0.8368, -0.3765, 0.8372, -0.4427, 0.9192, -0.4427, 0.9192, -0.3765, 0.8804, -0.4427, 0.9192, -0.3765, 0.8804, -0.3765, 0.8804, -0.4427, 0.7933, -0.3765, 0.7933, -0.3102, 0.7545, -0.3765, 0.8368, -0.3765, 0.8387, -0.3102, 0.7933, -0.3765, 0.8387, -0.3102, 0.7933, -0.3102, 0.7933, -0.3765, 0.8804, -0.3102, 0.8387, -0.3102, 0.8804, -0.3765, 0.8804, -0.3765, 0.8387, -0.3102, 0.8368, -0.3765, 0.9192, -0.3765, 0.8804, -0.3102, 0.8804, -0.3765, 0.7933, -0.3102, 0.7933, -0.3765, 0.7545, -0.3765, 0.8387, -0.3102, 0.8368, -0.3765, 0.7933, -0.3102, 0.8368, -0.3765, 0.7933, -0.3765, 0.7933, -0.3102, 0.8804, -0.3765, 0.8368, -0.3765, 0.8804, -0.3102, 0.8804, -0.3102, 0.8368, -0.3765, 0.8387, -0.3102, 0.9192, -0.3765, 0.8804, -0.3765, 0.8804, -0.3102, 0.7933, -0.4427, 0.7545, -0.4427, 0.7933, -0.3765, 0.7933, -0.3765, 0.7545, -0.4427, 0.7545, -0.3765, 0.8368, -0.3765, 0.8342, -0.4427, 0.7933, -0.3765, 0.8342, -0.4427, 0.7933, -0.4427, 0.7933, -0.3765, 0.8368, -0.3765, 0.8368, -0.4427, 0.8342, -0.4427, 0.8368, -0.3765, 0.8389, -0.4427, 0.8368, -0.4427, 0.8368, -0.3765, 0.8804, -0.3765, 0.8389, -0.4427, 0.8804, -0.3765, 0.8804, -0.4427, 0.8389, -0.4427, 0.9192, -0.4427, 0.8804, -0.4427, 0.9192, -0.3765, 0.8804, -0.4427, 0.8804, -0.3765, 0.9192, -0.3765, 0.7933, -0.4427, 0.7933, -0.5089, 0.7545, -0.4427, 0.8342, -0.4427, 0.8336, -0.5089, 0.7933, -0.4427, 0.8336, -0.5089, 0.7933, -0.5089, 0.7933, -0.4427, 0.8386, -0.5089, 0.8336, -0.5089, 0.8368, -0.4427, 0.8368, -0.4427, 0.8336, -0.5089, 0.8342, -0.4427, 0.8386, -0.5089, 0.8368, -0.4427, 0.8422, -0.5089, 0.8389, -0.4427, 0.8422, -0.5089, 0.8368, -0.4427, 0.8389, -0.4427, 0.8804, -0.4427, 0.8422, -0.5089, 0.8804, -0.4427, 0.8804, -0.5089, 0.8422, -0.5089, 0.8804, -0.5089, 0.8804, -0.4427, 0.9192, -0.4427, 0.8357, -0.5191, 0.8336, -0.5089, 0.8386, -0.5191, 0.8336, -0.5089, 0.8386, -0.5089, 0.8386, -0.5191, 0.8357, -0.5191, 0.8386, -0.5191, 0.8336, -0.5089, 0.8386, -0.5089, 0.8336, -0.5089, 0.8386, -0.5191, 0.8386, -0.5089, 0.8422, -0.5089, 0.8386, -0.5191, 0.8422, -0.5089, 0.8401, -0.5191, 0.8386, -0.5191, 0.8386, -0.5089, 0.8386, -0.5191, 0.8422, -0.5089, 0.8422, -0.5089, 0.8386, -0.5191, 0.8401, -0.5191, 0.8386, -0.5191, 0.8357, -0.5191, 0.8386, -0.5408, 0.8357, -0.5191, 0.8356, -0.5408, 0.8386, -0.5408, 0.8398, -0.5408, 0.8401, -0.5191, 0.8386, -0.5408, 0.8401, -0.5191, 0.8386, -0.5191, 0.8386, -0.5408, 0.8386, -0.5191, 0.8386, -0.5408, 0.8357, -0.5191, 0.8386, -0.5408, 0.8356, -0.5408, 0.8357, -0.5191, 0.8398, -0.5408, 0.8386, -0.5408, 0.8401, -0.5191, 0.8401, -0.5191, 0.8386, -0.5408, 0.8386, -0.5191])
me_fe_cube2_sp_gmdl.use_remesh_fix_poles = True
me_fe_cube2_sp_gmdl.use_remesh_preserve_attributes = False
me_fe_cube2_sp_gmdl.update()
me_fe_domes2_lt6_gmdl_002 = bpy.data.meshes.new('FE_domes2_Lt6.gmdl.002')
me_fe_domes2_lt6_gmdl_002.from_pydata([(-0.3137, 0.006314, 0.4732), (-0.3133, 0.3195, 0.8662), (-0.6254, 0.2641, 0.9609), (-0.0325, 0.0497, 0.4544), (0.012, 0.3497, 0.8143), (0.007133, 0.01376, 0.462), (0.04286, 0.04964, 0.4542), (0.3428, 0.003045, 0.475), (0.3431, 0.3171, 0.8692), (0.6554, 0.2661, 0.9556), (-0.313, 0.8201, 0.9357), (-0.6251, 0.848, 1.027), (0.01053, 0.8073, 0.8952), (0.3434, 0.8211, 0.9396), (0.6556, 0.846, 1.022), (-0.3126, 1.302, 0.6946), (0.008667, 1.278, 0.6561), (0.3438, 1.302, 0.696), (-0.3126, 1.302, 0.6946), (-0.313, 0.8175, 0.9275), (-0.6251, 0.848, 1.027), (0.008667, 1.278, 0.6561), (0.01053, 0.8023, 0.8786), (0.3438, 1.302, 0.696), (0.3434, 0.8186, 0.9314), (0.01053, 0.8023, 0.8786), (0.008667, 1.278, 0.6561), (0.6556, 0.846, 1.022), (-0.3133, 0.3238, 0.8588), (-0.6254, 0.2641, 0.9609), (-0.02041, 0.358, 0.8003), (0.01053, 0.8023, 0.8786), (0.007391, 0.3704, 0.7795), (-0.02041, 0.358, 0.8003), (0.03052, 0.358, 0.8003), (0.3431, 0.3216, 0.8618), (0.03052, 0.358, 0.8003), (0.6554, 0.2661, 0.9556), (-0.3137, 0.006314, 0.4732), (-0.0325, 0.0497, 0.4544), (0.00714, 0.08554, 0.4463), (-0.0325, 0.0497, 0.4544), (0.04286, 0.04964, 0.4542), (0.3428, 0.003045, 0.475), (0.04286, 0.04964, 0.4542), (0.006702, 0.06634, 0.1308), (-0.03849, 0.02873, 0.1261), (0.0067, -0.008925, 0.1308), (0.05048, 0.02871, 0.1334), (-0.05172, -0.002377, -0.1055), (0.007256, -0.04736, -0.1058), (0.007256, -0.04736, -0.1058), (0.06239, -0.002393, -0.1056), (0.007259, 0.04256, -0.1058), (0.007259, 0.04256, -0.1058)], [], [(0, 1, 2), (1, 0, 4), (3, 4, 0), (5, 4, 3), (6, 4, 5), (8, 4, 7), (7, 4, 6), (7, 9, 8), (2, 1, 11), (1, 10, 11), (12, 10, 4), (4, 10, 1), (13, 12, 8), (8, 12, 4), (9, 14, 8), (14, 13, 8), (10, 15, 11), (12, 16, 10), (16, 15, 10), (17, 16, 13), (13, 16, 12), (14, 17, 13), (18, 19, 20), (21, 22, 18), (22, 19, 18), (24, 25, 23), (23, 25, 26), (27, 24, 23), (28, 29, 19), (19, 29, 20), (22, 30, 19), (30, 28, 19), (31, 32, 33), (31, 34, 32), (25, 24, 36), (24, 35, 36), (37, 35, 27), (35, 24, 27), (28, 38, 29), (30, 39, 28), (39, 38, 28), (40, 41, 32), (32, 41, 33), (40, 32, 42), (34, 42, 32), (36, 35, 44), (35, 43, 44), (43, 35, 37), (46, 41, 45), (41, 40, 45), (46, 47, 3), (5, 3, 47), (40, 42, 45), (42, 48, 45), (5, 47, 6), (6, 47, 48), (47, 46, 50), (46, 49, 50), (52, 48, 51), (48, 47, 51), (45, 53, 46), (53, 49, 46), (52, 54, 48), (48, 54, 45)])
me_fe_domes2_lt6_gmdl_002.polygons.foreach_set('use_smooth', [True] * 64)
_uv = me_fe_domes2_lt6_gmdl_002.uv_layers.new(name='UVMap')
_uv.uv.foreach_set('vector', [0.1251, -0.9722, 0.1251, -0.9571, 0.1162, -0.9571, 0.1251, -0.9571, 0.1251, -0.9722, 0.1352, -0.9571, 0.1344, -0.9722, 0.1352, -0.9571, 0.1251, -0.9722, 0.1355, -0.9722, 0.1352, -0.9571, 0.1344, -0.9722, 0.1363, -0.9722, 0.1352, -0.9571, 0.1355, -0.9722, 0.1451, -0.9571, 0.1352, -0.9571, 0.1451, -0.9722, 0.1451, -0.9722, 0.1352, -0.9571, 0.1363, -0.9722, 0.1451, -0.9722, 0.154, -0.9571, 0.1451, -0.9571, 0.1162, -0.9571, 0.1251, -0.9571, 0.1162, -0.9419, 0.1251, -0.9571, 0.1251, -0.9419, 0.1162, -0.9419, 0.1351, -0.9419, 0.1251, -0.9419, 0.1352, -0.9571, 0.1352, -0.9571, 0.1251, -0.9419, 0.1251, -0.9571, 0.1451, -0.9419, 0.1351, -0.9419, 0.1451, -0.9571, 0.1451, -0.9571, 0.1351, -0.9419, 0.1352, -0.9571, 0.154, -0.9571, 0.154, -0.9419, 0.1451, -0.9571, 0.154, -0.9419, 0.1451, -0.9419, 0.1451, -0.9571, 0.1251, -0.9419, 0.1251, -0.9267, 0.1162, -0.9419, 0.1351, -0.9419, 0.1355, -0.9267, 0.1251, -0.9419, 0.1355, -0.9267, 0.1251, -0.9267, 0.1251, -0.9419, 0.1451, -0.9267, 0.1355, -0.9267, 0.1451, -0.9419, 0.1451, -0.9419, 0.1355, -0.9267, 0.1351, -0.9419, 0.154, -0.9419, 0.1451, -0.9267, 0.1451, -0.9419, 0.1251, -0.9267, 0.1251, -0.9419, 0.1162, -0.9419, 0.1355, -0.9267, 0.1351, -0.9419, 0.1251, -0.9267, 0.1351, -0.9419, 0.1251, -0.9419, 0.1251, -0.9267, 0.1451, -0.9419, 0.1351, -0.9419, 0.1451, -0.9267, 0.1451, -0.9267, 0.1351, -0.9419, 0.1355, -0.9267, 0.154, -0.9419, 0.1451, -0.9419, 0.1451, -0.9267, 0.1251, -0.9571, 0.1162, -0.9571, 0.1251, -0.9419, 0.1251, -0.9419, 0.1162, -0.9571, 0.1162, -0.9419, 0.1351, -0.9419, 0.1345, -0.9571, 0.1251, -0.9419, 0.1345, -0.9571, 0.1251, -0.9571, 0.1251, -0.9419, 0.1351, -0.9419, 0.1351, -0.957, 0.1345, -0.9571, 0.1351, -0.9419, 0.1356, -0.9571, 0.1351, -0.957, 0.1351, -0.9419, 0.1451, -0.9419, 0.1356, -0.9571, 0.1451, -0.9419, 0.1451, -0.9571, 0.1356, -0.9571, 0.154, -0.9571, 0.1451, -0.9571, 0.154, -0.9419, 0.1451, -0.9571, 0.1451, -0.9419, 0.154, -0.9419, 0.1251, -0.9571, 0.1251, -0.9722, 0.1162, -0.9571, 0.1345, -0.9571, 0.1344, -0.9722, 0.1251, -0.9571, 0.1344, -0.9722, 0.1251, -0.9722, 0.1251, -0.9571, 0.1355, -0.9722, 0.1344, -0.9722, 0.1351, -0.957, 0.1351, -0.957, 0.1344, -0.9722, 0.1345, -0.9571, 0.1355, -0.9722, 0.1351, -0.957, 0.1363, -0.9722, 0.1356, -0.9571, 0.1363, -0.9722, 0.1351, -0.957, 0.1356, -0.9571, 0.1451, -0.9571, 0.1363, -0.9722, 0.1451, -0.9571, 0.1451, -0.9722, 0.1363, -0.9722, 0.1451, -0.9722, 0.1451, -0.9571, 0.154, -0.9571, 0.1349, -0.9746, 0.1344, -0.9722, 0.1355, -0.9746, 0.1344, -0.9722, 0.1355, -0.9722, 0.1355, -0.9746, 0.1349, -0.9746, 0.1355, -0.9746, 0.1344, -0.9722, 0.1355, -0.9722, 0.1344, -0.9722, 0.1355, -0.9746, 0.1355, -0.9722, 0.1363, -0.9722, 0.1355, -0.9746, 0.1363, -0.9722, 0.1359, -0.9746, 0.1355, -0.9746, 0.1355, -0.9722, 0.1355, -0.9746, 0.1363, -0.9722, 0.1363, -0.9722, 0.1355, -0.9746, 0.1359, -0.9746, 0.1355, -0.9746, 0.1349, -0.9746, 0.1355, -0.9796, 0.1349, -0.9746, 0.1348, -0.9795, 0.1355, -0.9796, 0.1358, -0.9795, 0.1359, -0.9746, 0.1355, -0.9796, 0.1359, -0.9746, 0.1355, -0.9746, 0.1355, -0.9796, 0.1355, -0.9746, 0.1355, -0.9796, 0.1349, -0.9746, 0.1355, -0.9796, 0.1348, -0.9795, 0.1349, -0.9746, 0.1358, -0.9795, 0.1355, -0.9796, 0.1359, -0.9746, 0.1359, -0.9746, 0.1355, -0.9796, 0.1355, -0.9746])
me_fe_domes2_lt6_gmdl_002.use_remesh_fix_poles = True
me_fe_domes2_lt6_gmdl_002.use_remesh_preserve_attributes = False
me_fe_domes2_lt6_gmdl_002.update()
me_fe_domes2_lt6_gmdl_003 = bpy.data.meshes.new('FE_domes2_Lt6.gmdl.003')
me_fe_domes2_lt6_gmdl_003.from_pydata([(-0.9077, 0.03697, 1.346), (-0.9067, 0.6622, 2.669), (-1.795, 0.4155, 2.857), (-0.1074, 0.1482, 1.322), (0.01924, 0.7765, 2.581), (0.005413, 0.04306, 1.336), (0.1071, 0.1481, 1.321), (0.9606, 0.03034, 1.347), (0.9617, 0.6563, 2.672), (1.85, 0.4289, 2.843), (-0.9058, 1.791, 3.596), (-1.794, 1.685, 3.84), (0.01501, 1.828, 3.509), (0.9625, 1.787, 3.602), (1.851, 1.69, 3.824), (-0.9048, 3.215, 4.202), (0.009685, 3.24, 4.102), (0.9635, 3.213, 4.203), (-0.9048, 3.215, 4.202), (-0.9058, 1.801, 3.572), (-1.794, 1.685, 3.84), (0.009685, 3.24, 4.102), (0.01502, 1.848, 3.463), (0.9635, 3.213, 4.203), (0.9625, 1.797, 3.579), (0.01502, 1.848, 3.463), (0.009685, 3.24, 4.102), (1.851, 1.69, 3.824), (-0.9067, 0.6829, 2.653), (-1.795, 0.4155, 2.857), (-0.07301, 0.815, 2.553), (0.01502, 1.848, 3.463), (0.00612, 0.8741, 2.508), (-0.07301, 0.815, 2.553), (0.07195, 0.815, 2.552), (0.9617, 0.6769, 2.657), (0.07195, 0.815, 2.552), (1.85, 0.4289, 2.843), (-0.9077, 0.03697, 1.346), (-0.1074, 0.1482, 1.322), (0.005426, 0.2532, 1.307), (-0.1074, 0.1482, 1.322), (0.1071, 0.1481, 1.321), (0.9606, 0.03034, 1.347), (0.1071, 0.1481, 1.321), (0.004182, 0.1923, 0.3897), (-0.1244, 0.08522, 0.3764), (0.00418, -0.02194, 0.3897), (0.1288, 0.08519, 0.397), (-0.1621, -0.003311, -0.2829), (0.005767, -0.1313, -0.2836), (0.005767, -0.1313, -0.2836), (0.1627, -0.003348, -0.2832), (0.005768, 0.1246, -0.2836), (0.005768, 0.1246, -0.2836)], [], [(0, 1, 2), (1, 0, 4), (3, 4, 0), (5, 4, 3), (6, 4, 5), (8, 4, 7), (7, 4, 6), (7, 9, 8), (2, 1, 11), (1, 10, 11), (12, 10, 4), (4, 10, 1), (13, 12, 8), (8, 12, 4), (9, 14, 8), (14, 13, 8), (10, 15, 11), (12, 16, 10), (16, 15, 10), (17, 16, 13), (13, 16, 12), (14, 17, 13), (18, 19, 20), (21, 22, 18), (22, 19, 18), (24, 25, 23), (23, 25, 26), (27, 24, 23), (28, 29, 19), (19, 29, 20), (22, 30, 19), (30, 28, 19), (31, 32, 33), (31, 34, 32), (25, 24, 36), (24, 35, 36), (37, 35, 27), (35, 24, 27), (28, 38, 29), (30, 39, 28), (39, 38, 28), (40, 41, 32), (32, 41, 33), (40, 32, 42), (34, 42, 32), (36, 35, 44), (35, 43, 44), (43, 35, 37), (46, 41, 45), (41, 40, 45), (46, 47, 3), (5, 3, 47), (40, 42, 45), (42, 48, 45), (5, 47, 6), (6, 47, 48), (47, 46, 50), (46, 49, 50), (52, 48, 51), (48, 47, 51), (45, 53, 46), (53, 49, 46), (52, 54, 48), (48, 54, 45)])
me_fe_domes2_lt6_gmdl_003.polygons.foreach_set('use_smooth', [True] * 64)
_uv = me_fe_domes2_lt6_gmdl_003.uv_layers.new(name='UVMap')
_uv.uv.foreach_set('vector', [0.1987, -0.9037, 0.1987, -0.8615, 0.1739, -0.8615, 0.1987, -0.8615, 0.1987, -0.9037, 0.2266, -0.8615, 0.2243, -0.9037, 0.2266, -0.8615, 0.1987, -0.9037, 0.2275, -0.9037, 0.2266, -0.8615, 0.2243, -0.9037, 0.2298, -0.9037, 0.2266, -0.8615, 0.2275, -0.9037, 0.2541, -0.8615, 0.2266, -0.8615, 0.2541, -0.9037, 0.2541, -0.9037, 0.2266, -0.8615, 0.2298, -0.9037, 0.2541, -0.9037, 0.2788, -0.8615, 0.2541, -0.8615, 0.1739, -0.8615, 0.1987, -0.8615, 0.1739, -0.8193, 0.1987, -0.8615, 0.1987, -0.8193, 0.1739, -0.8193, 0.2263, -0.8193, 0.1987, -0.8193, 0.2266, -0.8615, 0.2266, -0.8615, 0.1987, -0.8193, 0.1987, -0.8615, 0.2541, -0.8193, 0.2263, -0.8193, 0.2541, -0.8615, 0.2541, -0.8615, 0.2263, -0.8193, 0.2266, -0.8615, 0.2788, -0.8615, 0.2788, -0.8193, 0.2541, -0.8615, 0.2788, -0.8193, 0.2541, -0.8193, 0.2541, -0.8615, 0.1987, -0.8193, 0.1987, -0.7771, 0.1739, -0.8193, 0.2263, -0.8193, 0.2275, -0.7772, 0.1987, -0.8193, 0.2275, -0.7772, 0.1987, -0.7771, 0.1987, -0.8193, 0.2541, -0.7771, 0.2275, -0.7772, 0.2541, -0.8193, 0.2541, -0.8193, 0.2275, -0.7772, 0.2263, -0.8193, 0.2788, -0.8193, 0.2541, -0.7771, 0.2541, -0.8193, 0.1987, -0.7771, 0.1987, -0.8193, 0.1739, -0.8193, 0.2275, -0.7772, 0.2263, -0.8193, 0.1987, -0.7771, 0.2263, -0.8193, 0.1987, -0.8193, 0.1987, -0.7771, 0.2541, -0.8193, 0.2263, -0.8193, 0.2541, -0.7771, 0.2541, -0.7771, 0.2263, -0.8193, 0.2275, -0.7772, 0.2788, -0.8193, 0.2541, -0.8193, 0.2541, -0.7771, 0.1987, -0.8615, 0.1739, -0.8615, 0.1987, -0.8193, 0.1987, -0.8193, 0.1739, -0.8615, 0.1739, -0.8193, 0.2263, -0.8193, 0.2247, -0.8615, 0.1987, -0.8193, 0.2247, -0.8615, 0.1987, -0.8615, 0.1987, -0.8193, 0.2263, -0.8193, 0.2263, -0.8615, 0.2247, -0.8615, 0.2263, -0.8193, 0.2277, -0.8615, 0.2263, -0.8615, 0.2263, -0.8193, 0.2541, -0.8193, 0.2277, -0.8615, 0.2541, -0.8193, 0.2541, -0.8615, 0.2277, -0.8615, 0.2788, -0.8615, 0.2541, -0.8615, 0.2788, -0.8193, 0.2541, -0.8615, 0.2541, -0.8193, 0.2788, -0.8193, 0.1987, -0.8615, 0.1987, -0.9037, 0.1739, -0.8615, 0.2247, -0.8615, 0.2243, -0.9037, 0.1987, -0.8615, 0.2243, -0.9037, 0.1987, -0.9037, 0.1987, -0.8615, 0.2275, -0.9037, 0.2243, -0.9037, 0.2263, -0.8615, 0.2263, -0.8615, 0.2243, -0.9037, 0.2247, -0.8615, 0.2275, -0.9037, 0.2263, -0.8615, 0.2298, -0.9037, 0.2277, -0.8615, 0.2298, -0.9037, 0.2263, -0.8615, 0.2277, -0.8615, 0.2541, -0.8615, 0.2298, -0.9037, 0.2541, -0.8615, 0.2541, -0.9037, 0.2298, -0.9037, 0.2541, -0.9037, 0.2541, -0.8615, 0.2788, -0.8615, 0.2256, -0.9101, 0.2243, -0.9037, 0.2275, -0.9102, 0.2243, -0.9037, 0.2275, -0.9037, 0.2275, -0.9102, 0.2256, -0.9101, 0.2275, -0.9102, 0.2243, -0.9037, 0.2275, -0.9037, 0.2243, -0.9037, 0.2275, -0.9102, 0.2275, -0.9037, 0.2298, -0.9037, 0.2275, -0.9102, 0.2298, -0.9037, 0.2284, -0.9102, 0.2275, -0.9102, 0.2275, -0.9037, 0.2275, -0.9102, 0.2298, -0.9037, 0.2298, -0.9037, 0.2275, -0.9102, 0.2284, -0.9102, 0.2275, -0.9102, 0.2256, -0.9101, 0.2275, -0.924, 0.2256, -0.9101, 0.2256, -0.924, 0.2275, -0.924, 0.2282, -0.924, 0.2284, -0.9102, 0.2275, -0.924, 0.2284, -0.9102, 0.2275, -0.9102, 0.2275, -0.924, 0.2275, -0.9102, 0.2275, -0.924, 0.2256, -0.9101, 0.2275, -0.924, 0.2256, -0.924, 0.2256, -0.9101, 0.2282, -0.924, 0.2275, -0.924, 0.2284, -0.9102, 0.2284, -0.9102, 0.2275, -0.924, 0.2275, -0.9102])
me_fe_domes2_lt6_gmdl_003.use_remesh_fix_poles = True
me_fe_domes2_lt6_gmdl_003.use_remesh_preserve_attributes = False
me_fe_domes2_lt6_gmdl_003.update()
me_0x0774410d_gmdl = bpy.data.meshes.new('0x0774410D.gmdl')
me_0x0774410d_gmdl.from_pydata([(-0.5841, 0.07492, 0.8859), (-0.5834, -0.3595, 1.797), (-1.152, -0.4625, 1.686), (-0.07171, 0.09297, 0.8701), (0.009369, -0.3418, 1.815), (0.0005169, 0.02607, 0.8592), (0.06561, 0.09298, 0.87), (0.6121, 0.07979, 0.8892), (0.6128, -0.3548, 1.801), (1.182, -0.4503, 1.697), (-0.5829, -1.32, 2.183), (-1.152, -1.328, 2.06), (0.006653, -1.321, 2.178), (0.6133, -1.319, 2.189), (1.182, -1.325, 2.076), (-0.5822, -2.194, 1.688), (0.003238, -2.19, 1.685), (0.6139, -2.194, 1.689), (-0.5822, -2.194, 1.688), (-0.5829, -1.319, 2.201), (-1.152, -1.328, 2.06), (0.003238, -2.19, 1.685), (0.006662, -1.319, 2.21), (0.6139, -2.194, 1.689), (0.6133, -1.319, 2.205), (0.006662, -1.319, 2.21), (0.003238, -2.19, 1.685), (1.182, -1.325, 2.076), (-0.5834, -0.3481, 1.81), (-1.152, -0.4625, 1.686), (-0.04969, -0.3189, 1.839), (0.006662, -1.319, 2.21), (0.0009659, -0.2834, 1.879), (-0.04969, -0.3189, 1.839), (0.04311, -0.3188, 1.839), (0.6128, -0.3439, 1.813), (0.04311, -0.3188, 1.839), (1.182, -0.4503, 1.697), (-0.5841, 0.07492, 0.8859), (-0.07171, 0.09297, 0.8701), (0.0005244, 0.1598, 0.8805), (-0.07171, 0.09297, 0.8701), (0.06561, 0.09298, 0.87), (0.6121, 0.07979, 0.8892), (0.06561, 0.09298, 0.87), (-0.0002722, 0.1237, 0.2452), (-0.08261, 0.05518, 0.2367), (-0.0002724, -0.01342, 0.2452), (0.07951, 0.05516, 0.2499), (-0.1067, -0.001497, -0.1854), (0.0007438, -0.08347, -0.1858), (0.0007438, -0.08347, -0.1858), (0.1012, -0.00152, -0.1856), (0.0007439, 0.08039, -0.1858), (0.0007439, 0.08039, -0.1858)], [], [(0, 1, 2), (1, 0, 4), (3, 4, 0), (5, 4, 3), (6, 4, 5), (8, 4, 7), (7, 4, 6), (7, 9, 8), (2, 1, 11), (1, 10, 11), (12, 10, 4), (4, 10, 1), (13, 12, 8), (8, 12, 4), (9, 14, 8), (14, 13, 8), (10, 15, 11), (12, 16, 10), (16, 15, 10), (17, 16, 13), (13, 16, 12), (14, 17, 13), (18, 19, 20), (21, 22, 18), (22, 19, 18), (24, 25, 23), (23, 25, 26), (27, 24, 23), (28, 29, 19), (19, 29, 20), (22, 30, 19), (30, 28, 19), (31, 32, 33), (31, 34, 32), (25, 24, 36), (24, 35, 36), (37, 35, 27), (35, 24, 27), (28, 38, 29), (30, 39, 28), (39, 38, 28), (40, 41, 32), (32, 41, 33), (40, 32, 42), (34, 42, 32), (36, 35, 44), (35, 43, 44), (43, 35, 37), (46, 41, 45), (41, 40, 45), (46, 47, 3), (5, 3, 47), (40, 42, 45), (42, 48, 45), (5, 47, 6), (6, 47, 48), (47, 46, 50), (46, 49, 50), (52, 48, 51), (48, 47, 51), (45, 53, 46), (53, 49, 46), (52, 54, 48), (48, 54, 45)])
me_0x0774410d_gmdl.polygons.foreach_set('use_smooth', [True] * 64)
_uv = me_0x0774410d_gmdl.uv_layers.new(name='UVMap')
_uv.uv.foreach_set('vector', [0.1118, -0.1263, 0.1118, -0.08476, 0.08747, -0.08476, 0.1118, -0.08476, 0.1118, -0.1263, 0.1394, -0.08475, 0.1371, -0.1263, 0.1394, -0.08475, 0.1118, -0.1263, 0.1403, -0.1263, 0.1394, -0.08475, 0.1371, -0.1263, 0.1425, -0.1263, 0.1394, -0.08475, 0.1403, -0.1263, 0.1665, -0.08476, 0.1394, -0.08475, 0.1665, -0.1263, 0.1665, -0.1263, 0.1394, -0.08475, 0.1425, -0.1263, 0.1665, -0.1263, 0.1908, -0.08476, 0.1665, -0.08476, 0.08747, -0.08476, 0.1118, -0.08476, 0.08747, -0.0432, 0.1118, -0.08476, 0.1118, -0.0432, 0.08747, -0.0432, 0.1391, -0.0432, 0.1118, -0.0432, 0.1394, -0.08475, 0.1394, -0.08475, 0.1118, -0.0432, 0.1118, -0.08476, 0.1665, -0.0432, 0.1391, -0.0432, 0.1665, -0.08476, 0.1665, -0.08476, 0.1391, -0.0432, 0.1394, -0.08475, 0.1908, -0.08476, 0.1908, -0.0432, 0.1665, -0.08476, 0.1908, -0.0432, 0.1665, -0.0432, 0.1665, -0.08476, 0.1118, -0.0432, 0.1118, -0.001635, 0.08747, -0.0432, 0.1391, -0.0432, 0.1403, -0.001645, 0.1118, -0.0432, 0.1403, -0.001645, 0.1118, -0.001635, 0.1118, -0.0432, 0.1665, -0.001635, 0.1403, -0.001645, 0.1665, -0.0432, 0.1665, -0.0432, 0.1403, -0.001645, 0.1391, -0.0432, 0.1908, -0.0432, 0.1665, -0.001635, 0.1665, -0.0432, 0.1118, -0.001635, 0.1118, -0.0432, 0.08747, -0.0432, 0.1403, -0.001645, 0.1391, -0.04321, 0.1118, -0.001635, 0.1391, -0.04321, 0.1118, -0.0432, 0.1118, -0.001635, 0.1665, -0.0432, 0.1391, -0.04321, 0.1665, -0.001635, 0.1665, -0.001635, 0.1391, -0.04321, 0.1403, -0.001645, 0.1908, -0.0432, 0.1665, -0.0432, 0.1665, -0.001635, 0.1118, -0.08476, 0.08747, -0.08476, 0.1118, -0.0432, 0.1118, -0.0432, 0.08747, -0.08476, 0.08747, -0.0432, 0.1391, -0.04321, 0.1375, -0.08476, 0.1118, -0.0432, 0.1375, -0.08476, 0.1118, -0.08476, 0.1118, -0.0432, 0.1391, -0.04321, 0.1391, -0.08473, 0.1375, -0.08476, 0.1391, -0.04321, 0.1404, -0.08476, 0.1391, -0.08473, 0.1391, -0.04321, 0.1665, -0.0432, 0.1404, -0.08476, 0.1665, -0.0432, 0.1665, -0.08476, 0.1404, -0.08476, 0.1908, -0.08476, 0.1665, -0.08476, 0.1908, -0.0432, 0.1665, -0.08476, 0.1665, -0.0432, 0.1908, -0.0432, 0.1118, -0.08476, 0.1118, -0.1263, 0.08747, -0.08476, 0.1375, -0.08476, 0.1371, -0.1263, 0.1118, -0.08476, 0.1371, -0.1263, 0.1118, -0.1263, 0.1118, -0.08476, 0.1403, -0.1263, 0.1371, -0.1263, 0.1391, -0.08473, 0.1391, -0.08473, 0.1371, -0.1263, 0.1375, -0.08476, 0.1403, -0.1263, 0.1391, -0.08473, 0.1425, -0.1263, 0.1404, -0.08476, 0.1425, -0.1263, 0.1391, -0.08473, 0.1404, -0.08476, 0.1665, -0.08476, 0.1425, -0.1263, 0.1665, -0.08476, 0.1665, -0.1263, 0.1425, -0.1263, 0.1665, -0.1263, 0.1665, -0.08476, 0.1908, -0.08476, 0.1384, -0.1327, 0.1371, -0.1263, 0.1402, -0.1327, 0.1371, -0.1263, 0.1403, -0.1263, 0.1402, -0.1327, 0.1384, -0.1327, 0.1402, -0.1327, 0.1371, -0.1263, 0.1403, -0.1263, 0.1371, -0.1263, 0.1402, -0.1327, 0.1403, -0.1263, 0.1425, -0.1263, 0.1402, -0.1327, 0.1425, -0.1263, 0.1412, -0.1327, 0.1402, -0.1327, 0.1403, -0.1263, 0.1402, -0.1327, 0.1425, -0.1263, 0.1425, -0.1263, 0.1402, -0.1327, 0.1412, -0.1327, 0.1402, -0.1327, 0.1384, -0.1327, 0.1402, -0.1463, 0.1384, -0.1327, 0.1383, -0.1463, 0.1402, -0.1463, 0.141, -0.1463, 0.1412, -0.1327, 0.1402, -0.1463, 0.1412, -0.1327, 0.1402, -0.1327, 0.1402, -0.1463, 0.1402, -0.1327, 0.1402, -0.1463, 0.1384, -0.1327, 0.1402, -0.1463, 0.1383, -0.1463, 0.1384, -0.1327, 0.141, -0.1463, 0.1402, -0.1463, 0.1412, -0.1327, 0.1412, -0.1327, 0.1402, -0.1463, 0.1402, -0.1327])
me_0x0774410d_gmdl.use_remesh_fix_poles = True
me_0x0774410d_gmdl.use_remesh_preserve_attributes = False
me_0x0774410d_gmdl.update()

# ---- objects
ob_model_21 = bpy.data.objects.new('Model-21', me_model_21)
ob_fe_earthm1_mp_0_591552_0x_0_333299 = bpy.data.objects.new('FE_earthM1_Mp 0,591552 0x 0.333299', me_fe_earthm1_mp_gmdl)
ob_fe_bumpy3_sp1_0_740818_0x_13_4 = bpy.data.objects.new('FE_bumpy3_Sp1 0,740818 0x 13,4', me_fe_bumpy3_sp1_gmdl_001)
ob_fe_rivers1_mp_0_580916_0x_0_167583 = bpy.data.objects.new('FE_rivers1_Mp 0,580916 0x 0.167583', me_fe_rivers1_mp_gmdl)
ob_fe_bumpygranite2_sp1_0_591554_0x1 = bpy.data.objects.new('FE_bumpyGranite2_Sp1 0,591554 0x1', me_fe_bumpygranite2_sp1_gmdl_001)
ob_fe_cube2_sp_0_927743_0x_0_1 = bpy.data.objects.new('FE_cube2_Sp 0,927743 0x 0.1', me_fe_cube2_sp_gmdl)
ob_fe_domes2_lt6_0_798516_0x1 = bpy.data.objects.new('FE_domes2_Lt6 0,798516 0x1', me_fe_domes2_lt6_gmdl_002)
ob_fe_domes2_lt6_2_272567_0x_0_803629 = bpy.data.objects.new('FE_domes2_Lt6 2,272567 0x 0.803629', me_fe_domes2_lt6_gmdl_003)
ob_0x0774410d_1_454990_0x0 = bpy.data.objects.new('0x0774410D 1,454990 0x0', me_0x0774410d_gmdl)

# ---- transforms, parenting, visibility, modifiers, constraints
ob_model_21.location = (0.0, 0.0, 0.0)
ob_fe_earthm1_mp_0_591552_0x_0_333299.location = (0.0, 0.0, 0.0)
ob_fe_earthm1_mp_0_591552_0x_0_333299.scale = (1.69, 1.69, 1.69)
_vg = ob_fe_earthm1_mp_0_591552_0x_0_333299.vertex_groups.new(name='bone-0')
_vg = ob_fe_earthm1_mp_0_591552_0x_0_333299.vertex_groups.new(name='bone-1')
_vg = ob_fe_earthm1_mp_0_591552_0x_0_333299.vertex_groups.new(name='bone-2')
_vg = ob_fe_earthm1_mp_0_591552_0x_0_333299.vertex_groups.new(name='bone-3')
_vg = ob_fe_earthm1_mp_0_591552_0x_0_333299.vertex_groups.new(name='bone-4')
_vg = ob_fe_earthm1_mp_0_591552_0x_0_333299.vertex_groups.new(name='bone-5')
_vg = ob_fe_earthm1_mp_0_591552_0x_0_333299.vertex_groups.new(name='bone-6')
_vg = ob_fe_earthm1_mp_0_591552_0x_0_333299.vertex_groups.new(name='bone-7')
_vg = ob_fe_earthm1_mp_0_591552_0x_0_333299.vertex_groups.new(name='bone-8')
_vg = ob_fe_earthm1_mp_0_591552_0x_0_333299.vertex_groups.new(name='bone-9')
_vg = ob_fe_earthm1_mp_0_591552_0x_0_333299.vertex_groups.new(name='bone-10')
_vg = ob_fe_earthm1_mp_0_591552_0x_0_333299.vertex_groups.new(name='bone-11')
_vg = ob_fe_earthm1_mp_0_591552_0x_0_333299.vertex_groups.new(name='bone-12')
_vg = ob_fe_earthm1_mp_0_591552_0x_0_333299.vertex_groups.new(name='bone-13')
_vg = ob_fe_earthm1_mp_0_591552_0x_0_333299.vertex_groups.new(name='bone-14')
_vg = ob_fe_earthm1_mp_0_591552_0x_0_333299.vertex_groups.new(name='bone-15')
_vg = ob_fe_earthm1_mp_0_591552_0x_0_333299.vertex_groups.new(name='bone-16')
_vg = ob_fe_earthm1_mp_0_591552_0x_0_333299.vertex_groups.new(name='bone-17')
_vg = ob_fe_earthm1_mp_0_591552_0x_0_333299.vertex_groups.new(name='bone-18')
_vg = ob_fe_earthm1_mp_0_591552_0x_0_333299.vertex_groups.new(name='bone-19')
_vg = ob_fe_earthm1_mp_0_591552_0x_0_333299.vertex_groups.new(name='bone-20')
_vg = ob_fe_earthm1_mp_0_591552_0x_0_333299.vertex_groups.new(name='bone-21')
ob_fe_bumpy3_sp1_0_740818_0x_13_4.location = (0.0, 0.0, 0.0)
ob_fe_bumpy3_sp1_0_740818_0x_13_4.scale = (1.35, 1.35, 1.35)
_vg = ob_fe_bumpy3_sp1_0_740818_0x_13_4.vertex_groups.new(name='bone-0')
_vg = ob_fe_bumpy3_sp1_0_740818_0x_13_4.vertex_groups.new(name='bone-1')
_vg = ob_fe_bumpy3_sp1_0_740818_0x_13_4.vertex_groups.new(name='bone-2')
_vg = ob_fe_bumpy3_sp1_0_740818_0x_13_4.vertex_groups.new(name='bone-3')
_vg = ob_fe_bumpy3_sp1_0_740818_0x_13_4.vertex_groups.new(name='bone-4')
_vg = ob_fe_bumpy3_sp1_0_740818_0x_13_4.vertex_groups.new(name='bone-5')
_vg = ob_fe_bumpy3_sp1_0_740818_0x_13_4.vertex_groups.new(name='bone-6')
_vg = ob_fe_bumpy3_sp1_0_740818_0x_13_4.vertex_groups.new(name='bone-7')
_vg = ob_fe_bumpy3_sp1_0_740818_0x_13_4.vertex_groups.new(name='bone-8')
_vg = ob_fe_bumpy3_sp1_0_740818_0x_13_4.vertex_groups.new(name='bone-9')
_vg = ob_fe_bumpy3_sp1_0_740818_0x_13_4.vertex_groups.new(name='bone-10')
_vg = ob_fe_bumpy3_sp1_0_740818_0x_13_4.vertex_groups.new(name='bone-11')
_vg = ob_fe_bumpy3_sp1_0_740818_0x_13_4.vertex_groups.new(name='bone-12')
_vg = ob_fe_bumpy3_sp1_0_740818_0x_13_4.vertex_groups.new(name='bone-13')
_vg = ob_fe_bumpy3_sp1_0_740818_0x_13_4.vertex_groups.new(name='bone-14')
_vg = ob_fe_bumpy3_sp1_0_740818_0x_13_4.vertex_groups.new(name='bone-15')
_vg = ob_fe_bumpy3_sp1_0_740818_0x_13_4.vertex_groups.new(name='bone-16')
_vg = ob_fe_bumpy3_sp1_0_740818_0x_13_4.vertex_groups.new(name='bone-17')
_vg = ob_fe_bumpy3_sp1_0_740818_0x_13_4.vertex_groups.new(name='bone-18')
_vg = ob_fe_bumpy3_sp1_0_740818_0x_13_4.vertex_groups.new(name='bone-19')
_vg = ob_fe_bumpy3_sp1_0_740818_0x_13_4.vertex_groups.new(name='bone-20')
_vg = ob_fe_bumpy3_sp1_0_740818_0x_13_4.vertex_groups.new(name='bone-21')
_vg = ob_fe_bumpy3_sp1_0_740818_0x_13_4.vertex_groups.new(name='bone-22')
_vg = ob_fe_bumpy3_sp1_0_740818_0x_13_4.vertex_groups.new(name='bone-23')
_vg = ob_fe_bumpy3_sp1_0_740818_0x_13_4.vertex_groups.new(name='bone-24')
_vg = ob_fe_bumpy3_sp1_0_740818_0x_13_4.vertex_groups.new(name='bone-25')
_vg = ob_fe_bumpy3_sp1_0_740818_0x_13_4.vertex_groups.new(name='bone-26')
_vg = ob_fe_bumpy3_sp1_0_740818_0x_13_4.vertex_groups.new(name='bone-27')
_vg = ob_fe_bumpy3_sp1_0_740818_0x_13_4.vertex_groups.new(name='bone-28')
_vg = ob_fe_bumpy3_sp1_0_740818_0x_13_4.vertex_groups.new(name='bone-29')
_vg = ob_fe_bumpy3_sp1_0_740818_0x_13_4.vertex_groups.new(name='bone-30')
_vg = ob_fe_bumpy3_sp1_0_740818_0x_13_4.vertex_groups.new(name='bone-31')
ob_fe_rivers1_mp_0_580916_0x_0_167583.location = (0.0, 0.0, 0.0)
ob_fe_rivers1_mp_0_580916_0x_0_167583.scale = (1.721, 1.721, 1.721)
_vg = ob_fe_rivers1_mp_0_580916_0x_0_167583.vertex_groups.new(name='bone-0')
_vg = ob_fe_rivers1_mp_0_580916_0x_0_167583.vertex_groups.new(name='bone-1')
_vg = ob_fe_rivers1_mp_0_580916_0x_0_167583.vertex_groups.new(name='bone-2')
_vg = ob_fe_rivers1_mp_0_580916_0x_0_167583.vertex_groups.new(name='bone-3')
_vg = ob_fe_rivers1_mp_0_580916_0x_0_167583.vertex_groups.new(name='bone-4')
_vg = ob_fe_rivers1_mp_0_580916_0x_0_167583.vertex_groups.new(name='bone-5')
_vg = ob_fe_rivers1_mp_0_580916_0x_0_167583.vertex_groups.new(name='bone-6')
_vg = ob_fe_rivers1_mp_0_580916_0x_0_167583.vertex_groups.new(name='bone-7')
_vg = ob_fe_rivers1_mp_0_580916_0x_0_167583.vertex_groups.new(name='bone-8')
_vg = ob_fe_rivers1_mp_0_580916_0x_0_167583.vertex_groups.new(name='bone-9')
_vg = ob_fe_rivers1_mp_0_580916_0x_0_167583.vertex_groups.new(name='bone-10')
_vg = ob_fe_rivers1_mp_0_580916_0x_0_167583.vertex_groups.new(name='bone-11')
_vg = ob_fe_rivers1_mp_0_580916_0x_0_167583.vertex_groups.new(name='bone-12')
_vg = ob_fe_rivers1_mp_0_580916_0x_0_167583.vertex_groups.new(name='bone-13')
_vg = ob_fe_rivers1_mp_0_580916_0x_0_167583.vertex_groups.new(name='bone-14')
_vg = ob_fe_rivers1_mp_0_580916_0x_0_167583.vertex_groups.new(name='bone-15')
_vg = ob_fe_rivers1_mp_0_580916_0x_0_167583.vertex_groups.new(name='bone-16')
_vg = ob_fe_rivers1_mp_0_580916_0x_0_167583.vertex_groups.new(name='bone-17')
_vg = ob_fe_rivers1_mp_0_580916_0x_0_167583.vertex_groups.new(name='bone-18')
_vg = ob_fe_rivers1_mp_0_580916_0x_0_167583.vertex_groups.new(name='bone-19')
_vg = ob_fe_rivers1_mp_0_580916_0x_0_167583.vertex_groups.new(name='bone-20')
_vg = ob_fe_rivers1_mp_0_580916_0x_0_167583.vertex_groups.new(name='bone-21')
_vg = ob_fe_rivers1_mp_0_580916_0x_0_167583.vertex_groups.new(name='bone-22')
_vg = ob_fe_rivers1_mp_0_580916_0x_0_167583.vertex_groups.new(name='bone-23')
_vg = ob_fe_rivers1_mp_0_580916_0x_0_167583.vertex_groups.new(name='bone-24')
_vg = ob_fe_rivers1_mp_0_580916_0x_0_167583.vertex_groups.new(name='bone-25')
_vg = ob_fe_rivers1_mp_0_580916_0x_0_167583.vertex_groups.new(name='bone-26')
_vg = ob_fe_rivers1_mp_0_580916_0x_0_167583.vertex_groups.new(name='bone-27')
_vg = ob_fe_rivers1_mp_0_580916_0x_0_167583.vertex_groups.new(name='bone-28')
ob_fe_bumpygranite2_sp1_0_591554_0x1.location = (0.0, 0.0, 0.0)
ob_fe_bumpygranite2_sp1_0_591554_0x1.scale = (1.69, 1.69, 1.69)
_vg = ob_fe_bumpygranite2_sp1_0_591554_0x1.vertex_groups.new(name='bone-0')
_vg = ob_fe_bumpygranite2_sp1_0_591554_0x1.vertex_groups.new(name='bone-1')
_vg = ob_fe_bumpygranite2_sp1_0_591554_0x1.vertex_groups.new(name='bone-2')
_vg = ob_fe_bumpygranite2_sp1_0_591554_0x1.vertex_groups.new(name='bone-3')
_vg = ob_fe_bumpygranite2_sp1_0_591554_0x1.vertex_groups.new(name='bone-4')
_vg = ob_fe_bumpygranite2_sp1_0_591554_0x1.vertex_groups.new(name='bone-5')
_vg = ob_fe_bumpygranite2_sp1_0_591554_0x1.vertex_groups.new(name='bone-6')
_vg = ob_fe_bumpygranite2_sp1_0_591554_0x1.vertex_groups.new(name='bone-7')
_vg = ob_fe_bumpygranite2_sp1_0_591554_0x1.vertex_groups.new(name='bone-8')
_vg = ob_fe_bumpygranite2_sp1_0_591554_0x1.vertex_groups.new(name='bone-9')
_vg = ob_fe_bumpygranite2_sp1_0_591554_0x1.vertex_groups.new(name='bone-10')
_vg = ob_fe_bumpygranite2_sp1_0_591554_0x1.vertex_groups.new(name='bone-11')
_vg = ob_fe_bumpygranite2_sp1_0_591554_0x1.vertex_groups.new(name='bone-12')
_vg = ob_fe_bumpygranite2_sp1_0_591554_0x1.vertex_groups.new(name='bone-13')
_vg = ob_fe_bumpygranite2_sp1_0_591554_0x1.vertex_groups.new(name='bone-14')
_vg = ob_fe_bumpygranite2_sp1_0_591554_0x1.vertex_groups.new(name='bone-15')
_vg = ob_fe_bumpygranite2_sp1_0_591554_0x1.vertex_groups.new(name='bone-16')
_vg = ob_fe_bumpygranite2_sp1_0_591554_0x1.vertex_groups.new(name='bone-17')
_vg = ob_fe_bumpygranite2_sp1_0_591554_0x1.vertex_groups.new(name='bone-18')
_vg = ob_fe_bumpygranite2_sp1_0_591554_0x1.vertex_groups.new(name='bone-19')
_vg = ob_fe_bumpygranite2_sp1_0_591554_0x1.vertex_groups.new(name='bone-20')
_vg = ob_fe_bumpygranite2_sp1_0_591554_0x1.vertex_groups.new(name='bone-21')
_vg = ob_fe_bumpygranite2_sp1_0_591554_0x1.vertex_groups.new(name='bone-22')
_vg = ob_fe_bumpygranite2_sp1_0_591554_0x1.vertex_groups.new(name='bone-23')
_vg = ob_fe_bumpygranite2_sp1_0_591554_0x1.vertex_groups.new(name='bone-24')
_vg = ob_fe_bumpygranite2_sp1_0_591554_0x1.vertex_groups.new(name='bone-25')
_vg = ob_fe_bumpygranite2_sp1_0_591554_0x1.vertex_groups.new(name='bone-26')
_vg = ob_fe_bumpygranite2_sp1_0_591554_0x1.vertex_groups.new(name='bone-27')
_vg = ob_fe_bumpygranite2_sp1_0_591554_0x1.vertex_groups.new(name='bone-28')
_vg = ob_fe_bumpygranite2_sp1_0_591554_0x1.vertex_groups.new(name='bone-29')
_vg = ob_fe_bumpygranite2_sp1_0_591554_0x1.vertex_groups.new(name='bone-30')
_vg = ob_fe_bumpygranite2_sp1_0_591554_0x1.vertex_groups.new(name='bone-31')
ob_fe_cube2_sp_0_927743_0x_0_1.location = (0.0, 0.0, 0.0)
ob_fe_cube2_sp_0_927743_0x_0_1.scale = (1.078, 1.078, 1.078)
_vg = ob_fe_cube2_sp_0_927743_0x_0_1.vertex_groups.new(name='bone-0')
_vg = ob_fe_cube2_sp_0_927743_0x_0_1.vertex_groups.new(name='bone-1')
_vg = ob_fe_cube2_sp_0_927743_0x_0_1.vertex_groups.new(name='bone-2')
_vg = ob_fe_cube2_sp_0_927743_0x_0_1.vertex_groups.new(name='bone-3')
_vg = ob_fe_cube2_sp_0_927743_0x_0_1.vertex_groups.new(name='bone-4')
_vg = ob_fe_cube2_sp_0_927743_0x_0_1.vertex_groups.new(name='bone-5')
_vg = ob_fe_cube2_sp_0_927743_0x_0_1.vertex_groups.new(name='bone-6')
_vg = ob_fe_cube2_sp_0_927743_0x_0_1.vertex_groups.new(name='bone-7')
_vg = ob_fe_cube2_sp_0_927743_0x_0_1.vertex_groups.new(name='bone-8')
_vg = ob_fe_cube2_sp_0_927743_0x_0_1.vertex_groups.new(name='bone-9')
_vg = ob_fe_cube2_sp_0_927743_0x_0_1.vertex_groups.new(name='bone-10')
_vg = ob_fe_cube2_sp_0_927743_0x_0_1.vertex_groups.new(name='bone-11')
_vg = ob_fe_cube2_sp_0_927743_0x_0_1.vertex_groups.new(name='bone-12')
_vg = ob_fe_cube2_sp_0_927743_0x_0_1.vertex_groups.new(name='bone-13')
_vg = ob_fe_cube2_sp_0_927743_0x_0_1.vertex_groups.new(name='bone-14')
_vg = ob_fe_cube2_sp_0_927743_0x_0_1.vertex_groups.new(name='bone-15')
_vg = ob_fe_cube2_sp_0_927743_0x_0_1.vertex_groups.new(name='bone-16')
ob_fe_domes2_lt6_0_798516_0x1.location = (0.0, 0.0, 0.0)
ob_fe_domes2_lt6_0_798516_0x1.scale = (1.252, 1.252, 1.252)
_vg = ob_fe_domes2_lt6_0_798516_0x1.vertex_groups.new(name='bone-0')
_vg = ob_fe_domes2_lt6_0_798516_0x1.vertex_groups.new(name='bone-1')
_vg = ob_fe_domes2_lt6_0_798516_0x1.vertex_groups.new(name='bone-2')
_vg = ob_fe_domes2_lt6_0_798516_0x1.vertex_groups.new(name='bone-3')
_vg = ob_fe_domes2_lt6_0_798516_0x1.vertex_groups.new(name='bone-4')
_vg = ob_fe_domes2_lt6_0_798516_0x1.vertex_groups.new(name='bone-5')
_vg = ob_fe_domes2_lt6_0_798516_0x1.vertex_groups.new(name='bone-6')
_vg = ob_fe_domes2_lt6_0_798516_0x1.vertex_groups.new(name='bone-7')
_vg = ob_fe_domes2_lt6_0_798516_0x1.vertex_groups.new(name='bone-8')
_vg = ob_fe_domes2_lt6_0_798516_0x1.vertex_groups.new(name='bone-9')
_vg = ob_fe_domes2_lt6_0_798516_0x1.vertex_groups.new(name='bone-10')
_vg = ob_fe_domes2_lt6_0_798516_0x1.vertex_groups.new(name='bone-11')
_vg = ob_fe_domes2_lt6_0_798516_0x1.vertex_groups.new(name='bone-12')
_vg = ob_fe_domes2_lt6_0_798516_0x1.vertex_groups.new(name='bone-13')
_vg = ob_fe_domes2_lt6_0_798516_0x1.vertex_groups.new(name='bone-14')
_vg = ob_fe_domes2_lt6_0_798516_0x1.vertex_groups.new(name='bone-15')
_vg = ob_fe_domes2_lt6_0_798516_0x1.vertex_groups.new(name='bone-16')
_vg = ob_fe_domes2_lt6_0_798516_0x1.vertex_groups.new(name='bone-17')
_vg = ob_fe_domes2_lt6_0_798516_0x1.vertex_groups.new(name='bone-18')
_vg = ob_fe_domes2_lt6_0_798516_0x1.vertex_groups.new(name='bone-19')
_vg = ob_fe_domes2_lt6_0_798516_0x1.vertex_groups.new(name='bone-20')
_vg = ob_fe_domes2_lt6_0_798516_0x1.vertex_groups.new(name='bone-21')
_vg = ob_fe_domes2_lt6_0_798516_0x1.vertex_groups.new(name='bone-22')
_vg = ob_fe_domes2_lt6_0_798516_0x1.vertex_groups.new(name='bone-23')
_vg = ob_fe_domes2_lt6_0_798516_0x1.vertex_groups.new(name='bone-24')
_vg = ob_fe_domes2_lt6_0_798516_0x1.vertex_groups.new(name='bone-25')
_vg = ob_fe_domes2_lt6_0_798516_0x1.vertex_groups.new(name='bone-26')
_vg = ob_fe_domes2_lt6_0_798516_0x1.vertex_groups.new(name='bone-27')
_vg = ob_fe_domes2_lt6_0_798516_0x1.vertex_groups.new(name='bone-28')
_vg = ob_fe_domes2_lt6_0_798516_0x1.vertex_groups.new(name='bone-29')
_vg = ob_fe_domes2_lt6_0_798516_0x1.vertex_groups.new(name='bone-30')
_vg = ob_fe_domes2_lt6_0_798516_0x1.vertex_groups.new(name='bone-31')
_vg = ob_fe_domes2_lt6_0_798516_0x1.vertex_groups.new(name='bone-32')
_vg = ob_fe_domes2_lt6_0_798516_0x1.vertex_groups.new(name='bone-33')
_vg = ob_fe_domes2_lt6_0_798516_0x1.vertex_groups.new(name='bone-34')
_vg = ob_fe_domes2_lt6_0_798516_0x1.vertex_groups.new(name='bone-35')
_vg = ob_fe_domes2_lt6_0_798516_0x1.vertex_groups.new(name='bone-36')
_vg = ob_fe_domes2_lt6_0_798516_0x1.vertex_groups.new(name='bone-37')
_vg = ob_fe_domes2_lt6_0_798516_0x1.vertex_groups.new(name='bone-38')
_vg = ob_fe_domes2_lt6_0_798516_0x1.vertex_groups.new(name='bone-39')
_vg = ob_fe_domes2_lt6_0_798516_0x1.vertex_groups.new(name='bone-40')
_vg = ob_fe_domes2_lt6_0_798516_0x1.vertex_groups.new(name='bone-41')
_vg = ob_fe_domes2_lt6_0_798516_0x1.vertex_groups.new(name='bone-42')
ob_fe_domes2_lt6_2_272567_0x_0_803629.location = (0.0, 0.0, 0.0)
ob_fe_domes2_lt6_2_272567_0x_0_803629.scale = (0.44, 0.44, 0.44)
_vg = ob_fe_domes2_lt6_2_272567_0x_0_803629.vertex_groups.new(name='bone-0')
_vg = ob_fe_domes2_lt6_2_272567_0x_0_803629.vertex_groups.new(name='bone-1')
_vg = ob_fe_domes2_lt6_2_272567_0x_0_803629.vertex_groups.new(name='bone-2')
_vg = ob_fe_domes2_lt6_2_272567_0x_0_803629.vertex_groups.new(name='bone-3')
_vg = ob_fe_domes2_lt6_2_272567_0x_0_803629.vertex_groups.new(name='bone-4')
_vg = ob_fe_domes2_lt6_2_272567_0x_0_803629.vertex_groups.new(name='bone-5')
_vg = ob_fe_domes2_lt6_2_272567_0x_0_803629.vertex_groups.new(name='bone-6')
_vg = ob_fe_domes2_lt6_2_272567_0x_0_803629.vertex_groups.new(name='bone-7')
_vg = ob_fe_domes2_lt6_2_272567_0x_0_803629.vertex_groups.new(name='bone-8')
_vg = ob_fe_domes2_lt6_2_272567_0x_0_803629.vertex_groups.new(name='bone-9')
_vg = ob_fe_domes2_lt6_2_272567_0x_0_803629.vertex_groups.new(name='bone-10')
_vg = ob_fe_domes2_lt6_2_272567_0x_0_803629.vertex_groups.new(name='bone-11')
_vg = ob_fe_domes2_lt6_2_272567_0x_0_803629.vertex_groups.new(name='bone-12')
_vg = ob_fe_domes2_lt6_2_272567_0x_0_803629.vertex_groups.new(name='bone-13')
_vg = ob_fe_domes2_lt6_2_272567_0x_0_803629.vertex_groups.new(name='bone-14')
_vg = ob_fe_domes2_lt6_2_272567_0x_0_803629.vertex_groups.new(name='bone-15')
_vg = ob_fe_domes2_lt6_2_272567_0x_0_803629.vertex_groups.new(name='bone-16')
_vg = ob_fe_domes2_lt6_2_272567_0x_0_803629.vertex_groups.new(name='bone-17')
_vg = ob_fe_domes2_lt6_2_272567_0x_0_803629.vertex_groups.new(name='bone-18')
_vg = ob_fe_domes2_lt6_2_272567_0x_0_803629.vertex_groups.new(name='bone-19')
_vg = ob_fe_domes2_lt6_2_272567_0x_0_803629.vertex_groups.new(name='bone-20')
_vg = ob_fe_domes2_lt6_2_272567_0x_0_803629.vertex_groups.new(name='bone-21')
_vg = ob_fe_domes2_lt6_2_272567_0x_0_803629.vertex_groups.new(name='bone-22')
_vg = ob_fe_domes2_lt6_2_272567_0x_0_803629.vertex_groups.new(name='bone-23')
_vg = ob_fe_domes2_lt6_2_272567_0x_0_803629.vertex_groups.new(name='bone-24')
_vg = ob_fe_domes2_lt6_2_272567_0x_0_803629.vertex_groups.new(name='bone-25')
_vg = ob_fe_domes2_lt6_2_272567_0x_0_803629.vertex_groups.new(name='bone-26')
_vg = ob_fe_domes2_lt6_2_272567_0x_0_803629.vertex_groups.new(name='bone-27')
_vg = ob_fe_domes2_lt6_2_272567_0x_0_803629.vertex_groups.new(name='bone-28')
_vg = ob_fe_domes2_lt6_2_272567_0x_0_803629.vertex_groups.new(name='bone-29')
_vg = ob_fe_domes2_lt6_2_272567_0x_0_803629.vertex_groups.new(name='bone-30')
_vg = ob_fe_domes2_lt6_2_272567_0x_0_803629.vertex_groups.new(name='bone-31')
_vg = ob_fe_domes2_lt6_2_272567_0x_0_803629.vertex_groups.new(name='bone-32')
_vg = ob_fe_domes2_lt6_2_272567_0x_0_803629.vertex_groups.new(name='bone-33')
_vg = ob_fe_domes2_lt6_2_272567_0x_0_803629.vertex_groups.new(name='bone-34')
_vg = ob_fe_domes2_lt6_2_272567_0x_0_803629.vertex_groups.new(name='bone-35')
_vg = ob_fe_domes2_lt6_2_272567_0x_0_803629.vertex_groups.new(name='bone-36')
_vg = ob_fe_domes2_lt6_2_272567_0x_0_803629.vertex_groups.new(name='bone-37')
_vg = ob_fe_domes2_lt6_2_272567_0x_0_803629.vertex_groups.new(name='bone-38')
_vg = ob_fe_domes2_lt6_2_272567_0x_0_803629.vertex_groups.new(name='bone-39')
_vg = ob_fe_domes2_lt6_2_272567_0x_0_803629.vertex_groups.new(name='bone-40')
_vg = ob_fe_domes2_lt6_2_272567_0x_0_803629.vertex_groups.new(name='bone-41')
_vg = ob_fe_domes2_lt6_2_272567_0x_0_803629.vertex_groups.new(name='bone-42')
ob_0x0774410d_1_454990_0x0.location = (0.0, 0.0, 0.0)
ob_0x0774410d_1_454990_0x0.scale = (0.6873, 0.6873, 0.6873)
_vg = ob_0x0774410d_1_454990_0x0.vertex_groups.new(name='bone-0')
_vg = ob_0x0774410d_1_454990_0x0.vertex_groups.new(name='bone-1')
_vg = ob_0x0774410d_1_454990_0x0.vertex_groups.new(name='bone-2')
_vg = ob_0x0774410d_1_454990_0x0.vertex_groups.new(name='bone-3')
_vg = ob_0x0774410d_1_454990_0x0.vertex_groups.new(name='bone-4')
_vg = ob_0x0774410d_1_454990_0x0.vertex_groups.new(name='bone-5')
_vg = ob_0x0774410d_1_454990_0x0.vertex_groups.new(name='bone-6')
_vg = ob_0x0774410d_1_454990_0x0.vertex_groups.new(name='bone-7')
_vg = ob_0x0774410d_1_454990_0x0.vertex_groups.new(name='bone-8')
_vg = ob_0x0774410d_1_454990_0x0.vertex_groups.new(name='bone-9')
_vg = ob_0x0774410d_1_454990_0x0.vertex_groups.new(name='bone-10')
_vg = ob_0x0774410d_1_454990_0x0.vertex_groups.new(name='bone-11')
_vg = ob_0x0774410d_1_454990_0x0.vertex_groups.new(name='bone-12')
_vg = ob_0x0774410d_1_454990_0x0.vertex_groups.new(name='bone-13')
_vg = ob_0x0774410d_1_454990_0x0.vertex_groups.new(name='bone-14')
_vg = ob_0x0774410d_1_454990_0x0.vertex_groups.new(name='bone-15')
_vg = ob_0x0774410d_1_454990_0x0.vertex_groups.new(name='bone-16')
_vg = ob_0x0774410d_1_454990_0x0.vertex_groups.new(name='bone-17')
_vg = ob_0x0774410d_1_454990_0x0.vertex_groups.new(name='bone-18')
_vg = ob_0x0774410d_1_454990_0x0.vertex_groups.new(name='bone-19')

# ---- collection membership
scene.collection.objects.link(ob_model_21)
scene.collection.objects.link(ob_fe_earthm1_mp_0_591552_0x_0_333299)
scene.collection.objects.link(ob_fe_bumpy3_sp1_0_740818_0x_13_4)
scene.collection.objects.link(ob_fe_rivers1_mp_0_580916_0x_0_167583)
scene.collection.objects.link(ob_fe_bumpygranite2_sp1_0_591554_0x1)
scene.collection.objects.link(ob_fe_cube2_sp_0_927743_0x_0_1)
scene.collection.objects.link(ob_fe_domes2_lt6_0_798516_0x1)
scene.collection.objects.link(ob_fe_domes2_lt6_2_272567_0x_0_803629)
scene.collection.objects.link(ob_0x0774410d_1_454990_0x0)

# ---- scene / render settings (as saved in the file)
scene.frame_start = 1; scene.frame_end = 250; scene.frame_set(1)
scene.render.engine = 'BLENDER_EEVEE_NEXT'
scene.cycles.sampling_pattern = 'TABULATED_SOBOL'
scene.cycles.use_light_tree = False
scene.view_settings.view_transform = 'Filmic'
bpy.context.view_layer.update()

# ---- added for rendering (the .blend has no active camera and no usable light): camera, sun
cam_auto = bpy.data.cameras.new('AutoCamera')
cam_auto.lens = 50.0
cam_auto.sensor_width = 36.0
cam_auto.clip_end = 1000.0
ob_auto_camera = bpy.data.objects.new('AutoCamera', cam_auto)
scene.collection.objects.link(ob_auto_camera)
ob_auto_camera.location = (4.08708, -4.84256, 4.39206)
ob_auto_camera.rotation_euler = (1.09748, -7.21219e-08, 0.694738)
scene.camera = ob_auto_camera
light_auto_sun = bpy.data.lights.new('AutoSun', 'SUN')
light_auto_sun.energy = 3.0
light_auto_sun.angle = 0.0523599
ob_auto_sun = bpy.data.objects.new('AutoSun', light_auto_sun)
scene.collection.objects.link(ob_auto_sun)
ob_auto_sun.rotation_euler = (0.872665, 0.174533, 0.523599)
bpy.context.view_layer.update()
